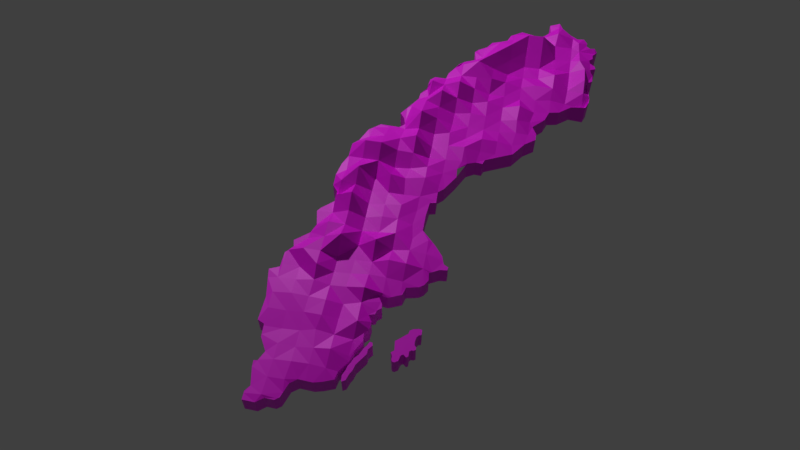 # Source: sweden.blend  (saved by Blender 2.80.43; exported with 4.5.12 LTS)
import bpy
from mathutils import Matrix  # noqa: F401  (used for matrix-valued properties, if any)

bpy.ops.wm.read_factory_settings(use_empty=True)
scene = bpy.context.scene
scene.name = 'Scene'

# ---- images (referenced by path relative to the original .blend; pixels are not part of the script)
import os
ASSET_DIR = os.environ.get("B2B_ASSET_DIR", "")  # directory of the original .blend (textures are referenced by path, not embedded)
HERE = os.path.dirname(os.path.abspath(__file__))  # packed textures are extracted next to this script under _unpacked/

def load_image(name, relpath, width, height, colorspace="sRGB"):
    """Load a texture the original file referenced (path relative to the .blend, or extracted next to this script)."""
    p = next((c for c in (os.path.join(HERE, relpath), os.path.join(ASSET_DIR, relpath)) if relpath and os.path.exists(c)), "")
    if p:
        img = bpy.data.images.load(p, check_existing=True)
        img.name = name
    else:  # same state as the original file: an image datablock whose file is absent (Cycles renders it pink)
        img = bpy.data.images.new(name, width, height)
        img.source = "FILE"
        img.filepath = "//" + (relpath or name)
    img.colorspace_settings.name = colorspace
    return img
img_colorscheme_png = load_image('colorscheme.png', 'colorscheme.png', 1024, 1024, 'sRGB')

# ---- materials (node trees are filled in below, after node groups)
mat_lowpoly = bpy.data.materials.new('lowpoly')
mat_lowpoly.use_transparent_shadow = False
mat_lowpoly.roughness = 0.25

# ---- material node trees
mat_lowpoly.use_nodes = True; mat_lowpoly.node_tree.nodes.clear()
_N = mat_lowpoly.node_tree.nodes; _L = mat_lowpoly.node_tree.links
n0 = _N.new('ShaderNodeOutputMaterial'); n0.name = 'Material Output'; n0.location = (300, 300)
n1 = _N.new('ShaderNodeBsdfPrincipled'); n1.name = 'Principled BSDF'; n1.location = (10, 300)
n1.distribution = 'GGX'
n1.subsurface_method = 'BURLEY'
n1.inputs[3].default_value = 1.45
n2 = _N.new('ShaderNodeTexImage'); n2.name = 'Image Texture'; n2.location = (-408, 231)
n2.image = img_colorscheme_png
_L.new(n1.outputs[0], n0.inputs[0])
_L.new(n2.outputs[0], n1.inputs[0])
n0.is_active_output = True

# ---- world
world_world_001 = bpy.data.worlds.new('World.001'); scene.world = world_world_001
world_world_001.use_sun_shadow = False
world_world_001.sun_shadow_jitter_overblur = 0.0

# ---- cameras
cam_camera = bpy.data.cameras.new('Camera')
cam_camera.clip_end = 100.0
cam_camera.lens = 35.0
cam_camera.sensor_width = 32.0
cam_camera.sensor_height = 18.0
cam_camera.ortho_scale = 7.314
cam_camera.dof.focus_distance = 0.0
cam_camera.dof.aperture_fstop = 128.0

# ---- lights
light_point_003 = bpy.data.lights.new('Point.003', 'POINT')
light_point_003.color = (1.0, 0.6884, 0.9552)
light_point_003.transmission_factor = 0.0
light_point_003.energy = 1730.0
light_point_003.shadow_buffer_clip_start = 0.5
light_point_003.shadow_soft_size = 0.25
light_point_003.shadow_maximum_resolution = 0.006
light_point_003.use_absolute_resolution = True

# ---- meshes
me_plane = bpy.data.meshes.new('Plane')
me_plane.from_pydata([(1.362, 1.178, -9.856e-09), (1.48, 1.274, -1.029e-08), (1.259, 1.156, -9.856e-09), (1.628, 1.265, 0.0), (1.22, 1.046, -9.856e-09), (1.103, 0.9251, -9.856e-09), (1.152, 0.8361, -9.856e-09), (1.152, 0.7577, -9.856e-09), (1.046, 0.6758, -9.856e-09), (0.9423, 0.5263, -9.856e-09), (0.6717, 0.3981, -9.856e-09), (0.6539, 0.3447, -9.856e-09), (0.5827, 0.3483, -9.856e-09), (0.5008, 0.2985, -9.856e-09), (0.4154, 0.124, -9.856e-09), (0.3193, -0.03976, -9.856e-09), (0.2659, -0.0896, -9.856e-09), (0.2694, -0.2178, -9.856e-09), (0.2089, -0.232, -9.856e-09), (0.1946, -0.3851, -9.856e-09), (0.1946, -0.5631, -9.856e-09), (0.3477, -0.7233, -9.856e-09), (0.4225, -0.8195, -9.856e-09), (0.451, -0.9049, -9.856e-09), (0.4973, -0.9298, -9.856e-09), (0.4937, -0.9654, -9.856e-09), (0.4261, -0.9725, -9.856e-09), (0.3299, -1.026, -9.856e-09), (0.3406, -1.101, -9.856e-09), (0.3086, -1.158, -9.856e-09), (0.2659, -1.19, -9.856e-09), (0.1484, -1.218, -9.856e-09), (0.127, -1.297, -9.856e-09), (0.002393, -1.353, -9.856e-09), (-0.08661, -1.339, -9.856e-09), (-0.03677, -1.421, -9.856e-09), (-0.02965, -1.467, -9.422e-09), (-0.06881, -1.499, -9.121e-09), (-0.07593, -1.539, -8.754e-09), (-0.1329, -1.556, -8.587e-09), (-0.09373, -1.621, -7.985e-09), (-0.09729, -1.699, -7.25e-09), (-0.1365, -1.742, -6.849e-09), (-0.1293, -1.82, -6.114e-09), (-0.1827, -1.92, -5.179e-09), (-0.2077, -2.033, -4.11e-09), (-0.2824, -2.147, -3.04e-09), (-0.2967, -2.226, -2.305e-09), (-0.3928, -2.265, -1.938e-09), (-0.4711, -2.286, -1.737e-09), (-0.6064, -2.279, -1.804e-09), (-0.6705, -2.329, -1.336e-09), (-0.7168, -2.468, -3.341e-11), (-0.7595, -2.5, 2.673e-10), (-0.8449, -2.496, 2.339e-10), (-0.9126, -2.55, 7.35e-10), (-1.03, -2.546, 7.016e-10), (-1.03, -2.464, -6.682e-11), (-0.9909, -2.407, -6.014e-10), (-1.027, -2.233, -2.239e-09), (-1.03, -2.172, -2.806e-09), (-0.9945, -2.169, -2.84e-09), (-0.9518, -2.073, -3.742e-09), (-1.027, -1.941, -4.978e-09), (-1.034, -1.813, -6.181e-09), (-1.101, -1.781, -6.482e-09), (-1.091, -1.539, -8.754e-09), (-1.144, -1.247, -1.149e-08), (-1.048, -1.204, -1.189e-08), (-1.044, -1.044, -1.34e-08), (-0.9767, -0.9654, -1.413e-08), (-0.9945, -0.8942, -1.48e-08), (-0.8592, -0.7803, -1.587e-08), (-0.82, -0.6913, -1.671e-08), (-0.8556, -0.524, -1.828e-08), (-0.8271, -0.4812, -1.868e-08), (-0.7061, -0.3744, -1.968e-08), (-0.699, -0.3139, -2.025e-08), (-0.7702, -0.1893, -2.142e-08), (-0.7737, -0.054, -2.142e-08), (-0.7453, 0.09197, -2.142e-08), (-0.699, 0.1988, -2.142e-08), (-0.6954, 0.3661, -2.142e-08), (-0.6349, 0.4266, -2.142e-08), (-0.5672, 0.5833, -2.142e-08), (-0.4569, 0.6758, -2.142e-08), (-0.2611, 0.6723, -2.142e-08), (-0.2077, 0.7257, -2.142e-08), (-0.2326, 0.8005, -2.142e-08), (-0.2824, 0.8645, -2.142e-08), (-0.2112, 0.9713, -2.142e-08), (-0.1293, 1.1, -2.142e-08), (-0.1222, 1.178, -2.142e-08), (-0.06169, 1.256, -2.142e-08), (-0.04745, 1.388, -2.142e-08), (-0.004728, 1.445, -2.142e-08), (0.1128, 1.445, -2.142e-08), (0.1306, 1.527, -2.142e-08), (0.2267, 1.648, -2.142e-08), (0.273, 1.726, -2.142e-08), (0.394, 1.783, -2.142e-08), (0.3693, 1.902, -2.161e-08), (0.4064, 1.944, -2.132e-08), (0.4954, 2.003, -2.062e-08), (0.5424, 2.077, -2.025e-08), (0.6981, 2.127, -1.902e-08), (0.7377, 2.231, -1.87e-08), (0.8564, 2.312, -1.777e-08), (1.064, 2.265, -1.613e-08), (1.128, 2.315, -1.562e-08), (1.173, 2.372, -1.527e-08), (1.158, 2.473, -1.539e-08), (1.262, 2.488, -1.457e-08), (1.301, 2.414, -1.426e-08), (1.4, 2.32, -1.348e-08), (1.477, 2.273, -1.287e-08), (1.549, 2.283, -1.231e-08), (1.591, 2.226, -1.198e-08), (1.581, 2.181, -1.205e-08), (1.625, 2.151, -1.17e-08), (1.675, 2.161, -1.131e-08), (1.704, 2.124, -1.108e-08), (1.657, 2.048, 0.03475), (1.66, 1.996, -1.143e-08), (1.625, 1.964, -1.17e-08), (1.635, 1.919, -1.162e-08), (1.687, 1.884, -1.121e-08), (1.699, 1.847, -1.112e-08), (1.645, 1.825, -1.155e-08), (1.643, 1.783, -1.157e-08), (1.675, 1.739, -1.131e-08), (1.675, 1.657, -1.131e-08), (1.623, 1.62, 0.03475), (1.623, 1.556, 0.03475), (1.64, 1.504, 0.03475), (1.66, 1.4, -1.143e-08), (1.657, 1.341, -1.145e-08), (-0.03677, -1.848, -4.11e-09), (-0.07237, -1.941, -4.11e-09), (-0.06881, -1.816, -4.11e-09), (-0.08661, -1.855, -4.11e-09), (-0.04389, -1.82, -4.11e-09), (-0.06881, -1.891, -4.11e-09), (-0.1614, -2.112, -2.305e-09), (-0.1471, -2.055, -3.04e-09), (-0.1115, -1.888, -4.11e-09), (-0.1222, -1.916, -4.11e-09), (-0.14, -1.955, -4.11e-09), (-0.1756, -1.998, -4.11e-09), (-0.1934, -2.044, -4.11e-09), (-0.2112, -2.073, -4.11e-09), (-0.2219, -2.119, -4.11e-09), (-0.2433, -2.172, -4.11e-09), (-0.2397, -2.219, -4.11e-09), (-0.2326, -2.233, -4.11e-09), (-0.2005, -2.212, -4.11e-09), (-0.1899, -2.176, -4.11e-09), (-0.1792, -2.144, -4.11e-09), (0.3684, -1.665, -4.11e-09), (0.3364, -1.612, -4.11e-09), (0.3665, -1.616, -4.11e-09), (0.3616, -1.673, -4.11e-09), (0.3461, -1.675, -4.11e-09), (0.3289, -1.701, -4.11e-09), (0.3221, -1.747, -4.11e-09), (0.3255, -1.78, -4.11e-09), (0.341, -1.793, -4.11e-09), (0.3444, -1.819, -4.11e-09), (0.3272, -1.833, -4.11e-09), (0.3049, -1.833, -4.11e-09), (0.2894, -1.848, -4.11e-09), (0.2912, -1.888, -4.11e-09), (0.286, -1.902, -4.11e-09), (0.2706, -1.908, -4.11e-09), (0.2448, -1.886, -4.11e-09), (0.2294, -1.893, -4.11e-09), (0.2208, -1.907, -4.11e-09), (0.2105, -1.953, -4.11e-09), (0.1796, -1.974, -4.11e-09), (0.159, -1.97, -4.11e-09), (0.1487, -1.951, -4.11e-09), (0.1487, -1.915, -4.11e-09), (0.1315, -1.884, -4.11e-09), (0.159, -1.859, -4.11e-09), (0.1538, -1.816, -4.11e-09), (0.1469, -1.768, -4.11e-09), (0.1864, -1.735, -4.11e-09), (0.2191, -1.704, -4.11e-09), (0.2517, -1.677, -4.11e-09), (0.2585, -1.642, -4.11e-09), (0.2894, -1.623, -4.11e-09), (0.3169, -1.617, -4.11e-09), (1.362, 1.178, 0.2), (1.48, 1.274, 0.1992), (1.259, 1.156, 0.2), (1.628, 1.265, 0.2348), (1.22, 1.046, 0.2), (1.103, 0.9251, 0.2), (1.152, 0.8361, 0.2), (1.152, 0.7577, 0.2), (1.046, 0.6758, 0.2), (0.9423, 0.5263, 0.2), (0.6717, 0.3981, 0.2), (0.6539, 0.3447, 0.2), (0.5827, 0.3483, 0.2), (0.5008, 0.2985, 0.2), (0.4154, 0.124, 0.2), (0.3193, -0.03976, 0.2), (0.2659, -0.0896, 0.2), (0.2694, -0.2178, 0.2), (0.2089, -0.232, 0.2), (0.1946, -0.3851, 0.2), (0.1946, -0.5631, 0.2), (0.3477, -0.7233, 0.2), (0.4225, -0.8195, 0.2), (0.451, -0.9049, 0.2), (0.4973, -0.9298, 0.2), (0.4937, -0.9654, 0.2), (0.4261, -0.9725, 0.2), (0.3299, -1.026, 0.2), (0.3406, -1.101, 0.2), (0.3086, -1.158, 0.2), (0.2659, -1.19, 0.2), (0.1484, -1.218, 0.2), (0.127, -1.297, 0.2), (0.002393, -1.353, 0.2), (-0.08661, -1.339, 0.2), (-0.03677, -1.421, 0.2), (-0.02965, -1.467, 0.2), (-0.06881, -1.499, 0.2), (-0.07593, -1.539, 0.2), (-0.1329, -1.556, 0.2), (-0.09373, -1.621, 0.2), (-0.09729, -1.699, 0.2), (-0.1365, -1.742, 0.2), (-0.1293, -1.82, 0.2), (-0.1827, -1.92, 0.2), (-0.2077, -2.033, 0.2), (-0.2824, -2.147, 0.2), (-0.2967, -2.226, 0.2), (-0.3928, -2.265, 0.2), (-0.6705, -2.329, 0.2), (-0.7168, -2.468, 0.2), (-0.7595, -2.5, 0.2), (-0.8449, -2.496, 0.2), (-0.9126, -2.55, 0.2), (-1.03, -2.546, 0.2), (-1.03, -2.464, 0.2), (-0.9909, -2.407, 0.2), (-1.027, -2.233, 0.2), (-1.03, -2.172, 0.2), (-0.9945, -2.169, 0.2), (-0.9518, -2.073, 0.2), (-1.027, -1.941, 0.2), (-1.034, -1.813, 0.2), (-1.101, -1.781, 0.2), (-1.091, -1.539, 0.2), (-1.144, -1.247, 0.2), (-1.048, -1.204, 0.2), (-1.044, -1.044, 0.2), (-0.9767, -0.9654, 0.2), (-0.9945, -0.8942, 0.2), (-0.8592, -0.7803, 0.2), (-0.82, -0.6913, 0.2099), (-0.8556, -0.524, 0.2), (-0.8271, -0.4812, 0.2), (-0.7061, -0.3744, 0.2), (-0.699, -0.3139, 0.2779), (-0.7702, -0.1893, 0.2), (-0.7737, -0.054, 0.2), (-0.7453, 0.09197, 0.2), (-0.699, 0.1988, 0.2), (-0.6954, 0.3661, 0.2), (-0.6349, 0.4266, 0.2), (-0.5672, 0.5833, 0.2), (-0.4569, 0.6758, 0.2), (-0.2611, 0.6723, 0.2), (-0.2077, 0.7257, 0.2), (-0.2326, 0.8005, 0.2), (-0.2824, 0.8645, 0.2), (-0.2112, 0.9713, 0.2), (-0.1293, 1.1, 0.2), (-0.1222, 1.178, 0.2), (-0.06169, 1.256, 0.2144), (-0.04745, 1.388, 0.2099), (-0.004728, 1.445, 0.2), (0.1128, 1.445, 0.2), (0.1306, 1.527, 0.2), (0.2267, 1.648, 0.236), (0.273, 1.726, 0.2025), (0.394, 1.783, 0.2), (0.3693, 1.902, 0.2), (0.4064, 1.944, 0.2), (0.4954, 2.003, 0.2), (0.5424, 2.077, 0.2048), (0.6981, 2.127, 0.2), (0.7377, 2.231, 0.2), (0.8564, 2.312, 0.2), (1.064, 2.265, 0.2), (1.128, 2.315, 0.2), (1.173, 2.372, 0.2), (1.158, 2.473, 0.2), (1.262, 2.488, 0.2348), (1.301, 2.414, 0.2348), (1.4, 2.32, 0.2348), (1.477, 2.273, 0.2348), (1.549, 2.283, 0.2348), (1.589, 2.223, 0.2346), (1.581, 2.181, 0.2356), (1.625, 2.151, 0.2348), (1.675, 2.161, 0.2348), (1.704, 2.124, 0.2144), (1.657, 2.048, 0.2351), (1.66, 1.996, 0.2366), (1.625, 1.964, 0.2383), (1.635, 1.919, 0.2391), (1.687, 1.884, 0.2368), (1.699, 1.847, 0.2356), (1.645, 1.825, 0.2348), (1.65, 1.776, 0.2439), (1.674, 1.741, 0.2375), (1.675, 1.657, 0.2348), (1.623, 1.62, 0.2348), (1.623, 1.556, 0.2348), (1.64, 1.504, 0.2348), (1.66, 1.4, 0.2348), (1.657, 1.341, 0.2348), (-0.03677, -1.848, 0.2), (-0.07237, -1.941, 0.2), (-0.06881, -1.816, 0.2), (-0.08661, -1.855, 0.2), (-0.04389, -1.82, 0.2), (-0.06881, -1.891, 0.2), (-0.1614, -2.112, 0.2), (-0.1471, -2.055, 0.2), (-0.1115, -1.888, 0.2), (-0.1222, -1.916, 0.2), (-0.14, -1.955, 0.2), (-0.1756, -1.998, 0.2), (-0.1934, -2.044, 0.2), (-0.2112, -2.073, 0.2), (-0.2219, -2.119, 0.2), (-0.2433, -2.172, 0.2), (-0.2397, -2.219, 0.2), (-0.2326, -2.233, 0.2), (-0.2005, -2.212, 0.2), (-0.1899, -2.176, 0.2), (-0.1792, -2.144, 0.2), (0.3684, -1.665, 0.2), (0.3364, -1.612, 0.2), (0.3665, -1.616, 0.2), (0.3616, -1.673, 0.2), (0.3461, -1.675, 0.2), (0.3289, -1.701, 0.2), (0.3221, -1.747, 0.2), (0.3255, -1.78, 0.2), (0.341, -1.793, 0.2), (0.3444, -1.819, 0.2), (0.3272, -1.833, 0.2), (0.3049, -1.833, 0.2), (0.2894, -1.848, 0.2), (0.2912, -1.888, 0.2), (0.286, -1.902, 0.2), (0.2706, -1.908, 0.2), (0.2448, -1.886, 0.2), (0.2294, -1.893, 0.2), (0.2208, -1.907, 0.2), (0.2105, -1.953, 0.2), (0.1796, -1.974, 0.2), (0.159, -1.97, 0.2), (0.1487, -1.951, 0.2), (0.1487, -1.915, 0.2), (0.1315, -1.884, 0.2), (0.159, -1.859, 0.2), (0.1538, -1.816, 0.2), (0.1469, -1.768, 0.2), (0.1864, -1.735, 0.2), (0.2191, -1.704, 0.2), (0.2517, -1.677, 0.2), (0.2585, -1.642, 0.2), (0.2894, -1.623, 0.2), (0.3169, -1.617, 0.2), (0.2652, -0.01447, 0.2083), (0.2802, 1.277, 0.3639), (-1.034, -1.326, 0.212), (1.588, 1.277, 0.1992), (0.2679, -0.6765, 0.2132), (0.2705, 0.6601, 0.2365), (-0.3738, -0.03101, 0.2039), (-0.3909, -1.32, 0.2243), (1.519, 1.904, 0.2746), (0.9342, 1.277, 0.2066), (0.9191, 0.6347, 0.2022), (0.9342, 1.931, 0.2844), (-0.3557, 0.6449, 0.21), (-0.3861, -1.972, 0.2565), (-0.3743, -0.6813, 0.2067), (0.281, 0.9556, 0.2082), (0.2802, -1.666, 0.1992), (-0.6776, 0.009898, 0.2152), (-1.041, -1.652, 0.2138), (-0.695, -1.305, 0.2357), (0.6059, 1.287, 0.2154), (0.2802, 1.604, 0.2859), (0.27, -0.9969, 0.2176), (0.2791, 0.3181, 0.2185), (-0.07683, -0.0006104, 0.2333), (-0.0473, -1.321, 0.213), (-0.01209, 1.298, 0.299), (1.588, 1.604, 0.2962), (1.254, 1.312, 0.2209), (0.9342, 0.95, 0.246), (0.6072, 0.623, 0.2531), (0.9342, 2.258, 0.1993), (0.9342, 1.604, 0.2008), (0.6298, 1.988, 0.3059), (1.256, 1.937, 0.2123), (-0.3738, 0.296, 0.3746), (-0.04682, 0.623, 0.2818), (-0.3868, -1.644, 0.2109), (-0.7013, -1.989, 0.21), (-0.3756, -0.3543, 0.2073), (-0.3738, -1.012, 0.2065), (-0.7009, -0.685, 0.2901), (-0.05018, -0.6784, 0.2567), (-0.05455, -0.9923, 0.2685), (-0.7009, -1.012, 0.2772), (-0.7009, -0.358, 0.2818), (-0.7162, -2.306, 0.2143), (-0.7082, -1.644, 0.226), (-0.04683, 0.296, 0.2786), (1.265, 1.63, 0.2838), (0.6072, 1.604, 0.2844), (0.6067, 0.9668, 0.221), (1.255, 2.264, 0.2919), (-0.0311, 0.9966, 0.3059), (-0.0552, -0.3324, 0.2406), (0.2802, 1.114, 0.2773), (-1.041, -1.488, 0.2157), (-0.8637, -1.325, 0.216), (0.4437, 1.277, 0.2818), (0.2733, -0.834, 0.2194), (0.2808, 0.4909, 0.2264), (-0.2178, -0.02482, 0.2992), (-0.2152, -1.328, 0.2826), (1.581, 1.783, 0.2792), (1.096, 1.289, 0.2111), (0.9422, 1.134, 0.2677), (0.4413, 0.6314, 0.2114), (0.9342, 1.768, 0.2034), (0.4757, 1.962, 0.2146), (1.098, 1.931, 0.2879), (-0.3738, 0.4595, 0.2925), (-0.1954, 0.6478, 0.2091), (-0.3783, -1.495, 0.2081), (-0.3894, -2.142, 0.2191), (-0.8621, -1.982, 0.2102), (-0.2206, -1.989, 0.2059), (-0.3739, -0.1945, 0.2065), (-0.3738, -0.8485, 0.2007), (-0.2123, -0.6692, 0.2132), (0.2778, 0.795, 0.2134), (0.2802, -1.83, 0.1992), (-0.5373, -0.03101, 0.3639), (-1.028, -1.83, 0.1992), (-0.5402, -1.326, 0.2153), (1.506, 2.067, 0.246), (0.7667, 1.285, 0.2171), (0.2802, 1.441, 0.2786), (0.2802, -1.176, 0.1994), (0.2787, 0.1454, 0.2106), (0.1197, 0.02926, 0.2512), (-1.033, -1.171, 0.2044), (-1.028, -2.484, 0.1992), (0.1167, 1.277, 0.2771), (1.588, 1.441, 0.2602), (1.411, 1.301, 0.2042), (0.9424, 0.8028, 0.2139), (0.768, 0.6453, 0.2234), (0.9342, 2.095, 0.3685), (0.9303, 1.448, 0.2108), (0.7707, 1.931, 0.3652), (1.426, 1.936, 0.2143), (-0.3738, 0.1325, 0.2844), (0.1143, 0.6314, 0.2133), (-0.3898, -1.814, 0.2192), (-0.5394, -1.976, 0.2251), (-0.3739, -0.5214, 0.2059), (-0.3787, -1.17, 0.2156), (-0.5373, -0.685, 0.2844), (0.116, -0.6802, 0.2107), (-0.04742, -0.8437, 0.2107), (-0.04931, -1.155, 0.2186), (-0.211, -1.007, 0.2085), (0.1101, -0.9999, 0.2643), (-0.7009, -0.8485, 0.2773), (-0.6995, -1.167, 0.2943), (-0.8644, -1.012, 0.2771), (-0.5373, -1.012, 0.2039), (-0.6861, -0.1767, 0.2851), (-0.7009, -0.5215, 0.2058), (-0.5373, -0.358, 0.371), (-0.6999, -2.135, 0.2225), (-0.8694, -2.308, 0.2106), (-0.7016, -1.481, 0.2286), (-0.7026, -1.825, 0.2084), (-0.8669, -1.654, 0.2143), (-0.5391, -1.661, 0.2551), (-0.04682, 0.4595, 0.3639), (-0.05497, 0.145, 0.2111), (-0.2103, 0.296, 0.2844), (0.1151, 0.3096, 0.2111), (-0.6861, 0.1503, 0.2072), (-0.5373, 0.296, 0.371), (1.261, 1.778, 0.2153), (1.262, 1.446, 0.263), (1.099, 1.61, 0.2115), (1.425, 1.614, 0.215), (0.6072, 1.768, 0.3652), (0.6049, 1.445, 0.2921), (0.4437, 1.604, 0.3685), (0.7668, 1.612, 0.2104), (0.6072, 2.095, 0.2066), (0.6094, 0.482, 0.2199), (0.4454, 0.3222, 0.2217), (0.6022, 1.155, 0.2405), (0.6072, 0.7866, 0.2101), (0.4469, 0.975, 0.2251), (0.7707, 0.9502, 0.204), (1.071, 0.9803, 0.2059), (1.261, 2.422, 0.234), (1.239, 2.122, 0.23), (1.098, 2.258, 0.2004), (1.426, 2.263, 0.2396), (-0.03218, 1.145, 0.2109), (-0.04682, 0.7865, 0.371), (-0.1824, 0.97, 0.2107), (0.1167, 0.95, 0.2844), (-0.04682, -1.83, 0.1992), (-0.2104, -1.666, 0.2676), (-0.05427, -0.1881, 0.2127), (-0.06176, -0.4963, 0.2328), (-0.2177, -0.3424, 0.2208), (0.1013, -0.349, 0.2018), (0.08752, -0.5189, 0.2047), (-0.2139, -0.4963, 0.2327), (-0.2122, -0.1907, 0.2135), (-0.2141, -1.826, 0.203), (-0.2202, -1.453, 0.2196), (0.1167, 0.7865, 0.2879), (-0.2103, 0.7865, 0.2002), (1.424, 2.12, 0.2286), (1.094, 2.098, 0.3742), (1.069, 0.805, 0.204), (1.1, 1.125, 0.2013), (0.7707, 0.7865, 0.2065), (0.4445, 0.7923, 0.2113), (0.4433, 1.129, 0.213), (0.4476, 0.4788, 0.2624), (0.7707, 2.095, 0.2773), (0.7541, 1.472, 0.2356), (0.4437, 1.441, 0.2844), (0.4704, 1.814, 0.2175), (1.422, 1.478, 0.2219), (1.077, 1.479, 0.2393), (1.098, 1.769, 0.2069), (-0.5373, 0.1325, 0.2818), (0.1157, 0.1776, 0.2384), (-0.2104, 0.1326, 0.2035), (-0.2103, 0.4595, 0.2818), (-0.563, -1.796, 0.2253), (-0.8644, -1.83, 0.1994), (-0.8673, -1.476, 0.2295), (-0.8755, -2.474, 0.2096), (-0.8592, -2.14, 0.2134), (-0.2103, -2.157, 0.1992), (-0.5373, -0.5215, 0.2879), (-0.5373, -1.177, 0.2056), (-0.8643, -1.175, 0.1995), (-0.8644, -0.8485, 0.1992), (0.1069, -1.165, 0.2105), (-0.213, -1.154, 0.2256), (-0.2105, -0.824, 0.3227), (0.1167, 1.441, 0.1992), (0.113, -0.8276, 0.2285), (-0.5373, -0.8485, 0.3652), (-0.5373, -0.1945, 0.2786), (-0.5425, -2.129, 0.2195), (-0.5374, -1.502, 0.2534), (0.1176, 0.4642, 0.2042), (-0.5402, 0.4826, 0.2089), (1.425, 1.769, 0.2075), (0.7707, 1.768, 0.2773), (0.7649, 0.4889, 0.2047), (0.7695, 1.123, 0.2151), (0.1167, 1.114, 0.3652), (0.1008, -0.1799, 0.2096), (-0.1792, -2.144, 0.1992), (-0.1614, -2.112, 0.1992), (-0.1471, -2.055, 0.1992), (-0.1756, -1.998, 0.1992), (-0.1834, -2.157, 0.1992), (-0.1899, -2.176, 0.1992), (-0.2005, -2.212, 0.1992), (-0.2077, -2.033, 0.1998), (-0.2103, -2.038, 0.1997), (-0.2824, -2.147, 0.2006), (-0.2112, -2.073, 0.1992), (-0.2103, -2.218, 0.1992), (-0.2326, -2.233, 0.1992), (-0.1934, -2.044, 0.1992), (-0.2103, -2.071, 0.1992), (-0.2397, -2.219, 0.1992), (-0.2219, -2.119, 0.1992), (-0.237, -2.157, 0.1992), (-0.2433, -2.172, 0.1992), (-0.2841, -2.157, 0.2008), (-0.2967, -2.226, 0.2005), (-0.3738, -2.257, 0.2005), (-0.4711, -2.286, 0.2), (-0.5373, -2.283, 0.2018), (-0.6064, -2.279, 0.1999), (-0.6591, -2.32, 0.1992), (-0.6705, -2.329, 0.1992), (-0.7009, -2.42, 0.1992), (-0.7168, -2.468, 0.1992), (-0.7378, -2.484, 0.1992), (-0.7595, -2.5, 0.1992), (-0.8449, -2.496, 0.1992), (-0.9518, -2.073, 0.1992), (-0.989, -2.156, 0.1995), (-0.9945, -2.169, 0.1992), (-1.03, -2.464, 0.1992), (-0.9909, -2.407, 0.1992), (-1.028, -2.461, 0.1992), (-0.8644, -2.512, 0.1992), (-0.9126, -2.55, 0.1992), (-1.028, -2.546, 0.1992), (-1.03, -2.546, 0.1992), (-1.028, -2.172, 0.1992), (-1.03, -2.172, 0.1992), (-1.027, -2.233, 0.1992), (-1.028, -2.21, 0.1992), (-1.009, -2.32, 0.1992), (-1.03, -2.484, 0.1992), (0.2802, -1.904, 0.1992), (0.2706, -1.908, 0.1992), (0.286, -1.902, 0.1992), (0.2912, -1.888, 0.1992), (0.2894, -1.848, 0.1992), (0.2294, -1.893, 0.1992), (0.2208, -1.907, 0.1992), (0.2448, -1.886, 0.1992), (0.2105, -1.953, 0.1992), (0.1796, -1.974, 0.1992), (0.1315, -1.884, 0.1992), (0.159, -1.97, 0.1992), (0.159, -1.859, 0.1992), (0.1487, -1.951, 0.1992), (0.1487, -1.915, 0.1992), (-0.03677, -1.848, 0.1992), (-0.04682, -1.862, 0.1992), (-0.06881, -1.891, 0.1992), (-0.1066, -1.993, 0.1992), (-0.07237, -1.941, 0.1992), (-0.1222, -1.916, 0.1992), (-0.14, -1.955, 0.1992), (-0.1115, -1.888, 0.1992), (-0.08661, -1.855, 0.1992), (-0.1716, -1.993, 0.1992), (-0.1827, -1.92, 0.1992), (-0.1988, -1.993, 0.2004), (-1.027, -1.941, 0.1992), (-0.9969, -1.993, 0.1992), (0.3289, -1.701, 0.1992), (0.3461, -1.675, 0.1992), (0.3616, -1.673, 0.1992), (0.3684, -1.665, 0.1992), (0.3673, -1.666, 0.1992), (0.3444, -1.819, 0.1992), (0.341, -1.793, 0.1992), (0.3255, -1.78, 0.1992), (0.3314, -1.83, 0.1992), (0.3272, -1.833, 0.1992), (0.3221, -1.747, 0.1992), (0.3049, -1.833, 0.1992), (0.2517, -1.677, 0.1992), (0.2585, -1.642, 0.1992), (0.2538, -1.666, 0.1992), (0.2191, -1.704, 0.1992), (0.1864, -1.735, 0.1992), (0.1469, -1.768, 0.1992), (0.1538, -1.816, 0.1992), (0.1555, -1.83, 0.1992), (-0.06881, -1.816, 0.1992), (-0.07484, -1.83, 0.1992), (-0.04389, -1.82, 0.1992), (-0.09729, -1.699, 0.1992), (-0.04146, -1.83, 0.1992), (-0.1365, -1.742, 0.1992), (-0.04682, -1.819, 0.1992), (-0.1345, -1.83, 0.1992), (-0.1293, -1.82, 0.1992), (-1.028, -1.917, 0.1992), (-1.034, -1.813, 0.1992), (-1.033, -1.83, 0.1992), (-1.101, -1.781, 0.1992), (0.4437, -0.9707, 0.1993), (0.4261, -0.9725, 0.1995), (0.4973, -0.9298, 0.1992), (0.451, -0.9049, 0.1996), (0.4937, -0.9654, 0.1992), (0.3549, -1.012, 0.2013), (0.3299, -1.026, 0.2005), (0.3665, -1.616, 0.1992), (0.3364, -1.612, 0.1992), (0.3406, -1.101, 0.1993), (0.3086, -1.158, 0.1992), (0.3169, -1.617, 0.1992), (0.2847, -1.176, 0.1993), (0.2802, -1.179, 0.1994), (0.2659, -1.19, 0.1992), (0.2894, -1.623, 0.1992), (0.2802, -1.629, 0.1992), (0.1484, -1.218, 0.1992), (0.127, -1.297, 0.1992), (0.1167, -1.301, 0.1992), (0.03394, -1.339, 0.1992), (0.002393, -1.353, 0.1992), (-0.04682, -1.346, 0.1993), (-0.08661, -1.339, 0.1992), (-0.02965, -1.467, 0.1992), (-0.03677, -1.421, 0.1992), (-0.04682, -1.405, 0.1992), (-0.04682, -1.481, 0.1992), (-0.06881, -1.499, 0.1992), (-0.06938, -1.503, 0.1992), (-0.07593, -1.539, 0.1992), (-0.1329, -1.556, 0.1992), (-0.09581, -1.666, 0.1992), (-0.09373, -1.621, 0.1992), (-1.044, -1.044, 0.1992), (-0.9767, -0.9654, 0.1992), (-1.017, -1.012, 0.1992), (-1.028, -1.025, 0.1992), (-0.9945, -0.8942, 0.1992), (-1.047, -1.176, 0.1992), (-1.048, -1.204, 0.1992), (-1.144, -1.247, 0.1992), (-1.127, -1.339, 0.1992), (-1.097, -1.503, 0.1994), (-1.091, -1.539, 0.1992), (-1.096, -1.666, 0.1992), (1.152, 0.7577, 0.1992), (1.009, 0.623, 0.1992), (0.9423, 0.5263, 0.1992), (1.046, 0.6758, 0.1992), (0.9342, 0.5225, 0.1992), (0.8013, 0.4595, 0.1992), (0.7707, 0.445, 0.1993), (0.6705, 0.398, 0.1996), (0.6504, 0.3486, 0.1996), (0.5005, 0.31, 0.2114), (0.5871, 0.3477, 0.2027), (0.4124, 0.2275, 0.2094), (0.4195, 0.1325, 0.1992), (0.4154, 0.124, 0.1992), (0.3477, -0.7233, 0.201), (0.4322, -0.8485, 0.201), (0.4437, -0.883, 0.2001), (0.4225, -0.8195, 0.2002), (0.3247, -0.02989, 0.2002), (0.3197, -0.03824, 0.2005), (0.2805, -0.07519, 0.2001), (0.2659, -0.08958, 0.1992), (0.2688, -0.1945, 0.1992), (0.2694, -0.2178, 0.1992), (0.3111, -0.685, 0.2028), (0.2802, -0.6526, 0.2027), (0.1946, -0.5631, 0.1995), (-0.2611, 0.6723, 0.1992), (0.2089, -0.232, 0.1992), (0.1972, -0.358, 0.1992), (0.1946, -0.3851, 0.1992), (0.1946, -0.5215, 0.1993), (-0.2077, 0.7257, 0.1993), (-0.2103, 0.723, 0.1993), (-0.3738, 0.6743, 0.1994), (-0.4569, 0.6758, 0.1992), (-0.5672, 0.5833, 0.1997), (-0.5199, 0.623, 0.1992), (-0.5373, 0.6084, 0.1994), (-0.6349, 0.4266, 0.1998), (-0.6207, 0.4595, 0.2007), (-0.6954, 0.3661, 0.1993), (-0.6969, 0.296, 0.2003), (-0.699, 0.1988, 0.1992), (-0.7453, 0.09197, 0.1992), (-0.7009, 0.1944, 0.1992), (-0.7277, 0.1325, 0.1992), (-0.699, -0.3139, 0.2006), (-0.7702, -0.1893, 0.1992), (-0.7672, -0.1945, 0.1992), (-0.7009, -0.3106, 0.2005), (-0.7061, -0.3744, 0.2007), (-0.7693, -0.03101, 0.1992), (-0.7737, -0.054, 0.1992), (-0.7009, -0.3299, 0.201), (-0.7042, -0.358, 0.2012), (-0.8271, -0.4812, 0.1995), (-0.82, -0.6913, 0.2079), (-0.854, -0.5215, 0.2005), (-0.8556, -0.524, 0.2004), (-0.8214, -0.685, 0.2022), (-0.8592, -0.7803, 0.1992), (-0.8644, -0.7846, 0.1992), (-0.9402, -0.8485, 0.1992), (1.64, 1.504, 0.1992), (1.652, 1.441, 0.234), (1.66, 1.4, 0.234), (1.657, 1.341, 0.1992), (1.632, 1.277, 0.234), (1.628, 1.265, 0.1992), (1.623, 1.604, 0.2346), (1.623, 1.556, 0.1993), (1.425, 1.229, 0.1992), (1.362, 1.178, 0.1992), (1.261, 1.158, 0.1998), (1.259, 1.157, 0.1997), (1.244, 1.114, 0.1992), (1.22, 1.046, 0.1992), (1.127, 0.95, 0.1992), (1.103, 0.9251, 0.1992), (0.394, 1.783, 0.1992), (0.273, 1.726, 0.2013), (0.3611, 1.768, 0.1992), (0.2802, 1.73, 0.2003), (1.152, 0.8361, 0.1992), (1.152, 0.7865, 0.1992), (1.098, 0.7159, 0.1992), (0.2267, 1.648, 0.2085), (0.192, 1.604, 0.2193), (0.1306, 1.527, 0.1992), (0.1167, 1.463, 0.1992), (0.1128, 1.445, 0.1992), (-0.004728, 1.445, 0.1992), (-0.007955, 1.441, 0.1992), (-0.04682, 1.389, 0.2124), (-0.04745, 1.388, 0.2191), (-0.05943, 1.277, 0.2368), (-0.06169, 1.256, 0.2049), (-0.1222, 1.178, 0.1992), (-0.1293, 1.1, 0.1992), (-0.1281, 1.114, 0.1992), (-0.2103, 0.9727, 0.1992), (-0.2112, 0.9713, 0.1992), (-0.2254, 0.95, 0.1992), (-0.2824, 0.8645, 0.1992), (-0.2326, 0.8005, 0.1996), (-0.2279, 0.7865, 0.1999), (-0.2103, 0.7337, 0.1994), (1.686, 2.095, 0.215), (1.492, 2.189, 0.258), (1.591, 2.226, 0.1998), (1.4, 2.32, 0.1993), (1.128, 2.315, 0.1992), (1.173, 2.372, 0.1992), (1.098, 2.291, 0.1996), (1.064, 2.265, 0.1992), (0.9342, 2.295, 0.1992), (0.8564, 2.312, 0.1992), (0.7777, 2.258, 0.1992), (0.7707, 2.253, 0.1992), (0.7377, 2.231, 0.1992), (0.6981, 2.127, 0.1992), (0.5424, 2.077, 0.2003), (0.6072, 2.098, 0.2089), (0.5968, 2.095, 0.2052), (0.4954, 2.003, 0.1992), (0.4437, 1.969, 0.1992), (0.4064, 1.944, 0.1992), (0.3693, 1.902, 0.1992), (0.3952, 1.931, 0.1992), (1.158, 2.473, 0.1992), (1.165, 2.422, 0.1992)], [(864, 304), (863, 307)], [(141, 137, 142, 138, 144, 143, 157, 156, 155, 154, 153, 152, 151, 150, 149, 148, 147, 146, 145, 140, 139), (160, 158, 161, 162, 163, 164, 165, 166, 167, 168, 169, 170, 171, 172, 173, 174, 175, 176, 177, 178, 179, 180, 181, 182, 183, 184, 185, 186, 187, 188, 189, 190, 191, 159), (153, 343, 342, 152), (50, 621, 241, 51), (154, 344, 343, 153), (51, 241, 242, 52), (155, 345, 344, 154), (52, 242, 243, 53), (156, 346, 345, 155), (53, 243, 244, 54), (157, 347, 346, 156), (143, 333, 347, 157), (159, 349, 350, 160), (55, 245, 246, 56), (160, 350, 348, 158), (56, 246, 247, 57), (158, 348, 351, 161), (57, 247, 248, 58), (161, 351, 352, 162), (58, 248, 249, 59), (162, 352, 353, 163), (59, 249, 250, 60), (163, 353, 354, 164), (60, 250, 251, 61), (164, 354, 355, 165), (61, 251, 252, 62), (165, 355, 356, 166), (62, 252, 253, 63), (166, 356, 357, 167), (63, 253, 254, 64), (167, 357, 358, 168), (64, 254, 255, 65), (168, 358, 359, 169), (65, 255, 256, 66), (169, 359, 360, 170), (66, 256, 257, 67), (170, 360, 361, 171), (67, 257, 258, 68), (171, 361, 362, 172), (68, 258, 259, 69), (172, 362, 363, 173), (69, 259, 260, 70), (173, 363, 364, 174), (70, 260, 261, 71), (174, 364, 365, 175), (71, 261, 262, 72), (175, 365, 366, 176), (72, 262, 263, 73), (176, 366, 367, 177), (73, 263, 264, 74), (177, 367, 368, 178), (74, 264, 265, 75), (178, 368, 369, 179), (75, 265, 266, 76), (179, 369, 370, 180), (76, 266, 267, 77), (180, 370, 371, 181), (77, 267, 268, 78), (181, 371, 372, 182), (78, 268, 269, 79), (182, 372, 373, 183), (79, 269, 270, 80), (183, 373, 374, 184), (80, 270, 271, 81), (184, 374, 375, 185), (81, 271, 272, 82), (185, 375, 376, 186), (82, 272, 273, 83), (186, 376, 377, 187), (83, 273, 274, 84), (187, 377, 378, 188), (84, 274, 275, 85), (188, 378, 379, 189), (85, 275, 276, 86), (189, 379, 380, 190), (86, 276, 277, 87), (190, 380, 381, 191), (87, 277, 278, 88), (191, 381, 349, 159), (88, 278, 279, 89), (89, 279, 280, 90), (90, 280, 281, 91), (91, 281, 282, 92), (92, 282, 283, 93), (93, 283, 284, 94), (94, 284, 285, 95), (95, 285, 286, 96), (96, 286, 287, 97), (97, 287, 288, 98), (98, 288, 289, 99), (99, 289, 290, 100), (100, 290, 291, 101), (101, 291, 292, 102), (102, 292, 293, 103), (103, 293, 294, 104), (2, 194, 196, 4), (104, 294, 295, 105), (1, 193, 192, 0), (105, 295, 296, 106), (3, 195, 193, 1), (106, 296, 297, 107), (0, 192, 194, 2), (107, 297, 298, 108), (4, 196, 197, 5), (108, 298, 299, 109), (5, 197, 198, 6), (109, 299, 300, 110), (6, 198, 199, 7), (110, 300, 301, 111), (7, 199, 200, 8), (111, 301, 302, 112), (8, 200, 201, 9), (112, 302, 303, 113), (9, 201, 202, 10), (113, 303, 304, 114), (10, 202, 203, 11), (114, 304, 305, 115), (11, 203, 204, 12), (115, 305, 306, 116), (12, 204, 205, 13), (306, 117, 116), (13, 205, 206, 14), (307, 118, 117), (14, 206, 207, 15), (118, 308, 309, 119), (15, 207, 208, 16), (119, 309, 310, 120), (16, 208, 209, 17), (120, 310, 311, 121), (17, 209, 210, 18), (121, 311, 312, 122), (18, 210, 211, 19), (122, 312, 313, 123), (19, 211, 212, 20), (123, 313, 314, 124), (20, 212, 213, 21), (124, 314, 315, 125), (21, 213, 214, 22), (125, 315, 316, 126), (22, 214, 215, 23), (126, 316, 317, 127), (23, 215, 216, 24), (127, 317, 318, 128), (24, 216, 217, 25), (128, 318, 319, 129), (25, 217, 218, 26), (129, 319, 320, 130), (26, 218, 219, 27), (130, 321, 131), (27, 219, 220, 28), (131, 321, 322, 132), (28, 220, 221, 29), (132, 322, 323, 133), (29, 221, 222, 30), (133, 323, 324, 134), (30, 222, 223, 31), (134, 324, 325, 135), (31, 223, 224, 32), (135, 325, 326, 136), (32, 224, 225, 33), (136, 326, 195, 3), (33, 225, 226, 34), (139, 329, 331, 141), (34, 226, 227, 35), (137, 327, 332, 142), (35, 227, 228, 36), (140, 330, 329, 139), (36, 228, 229, 37), (142, 332, 328, 138), (37, 229, 230, 38), (144, 334, 333, 143), (38, 230, 231, 39), (138, 328, 334, 144), (39, 231, 232, 40), (141, 331, 327, 137), (40, 232, 233, 41), (54, 244, 245, 55), (41, 233, 234, 42), (145, 335, 330, 140), (42, 234, 235, 43), (146, 336, 335, 145), (43, 235, 236, 44), (147, 337, 336, 146), (44, 236, 237, 45), (148, 338, 337, 147), (45, 237, 238, 46), (149, 339, 338, 148), (46, 238, 239, 47), (150, 340, 339, 149), (47, 239, 240, 48), (151, 341, 340, 150), (48, 240, 619, 49), (152, 342, 341, 151), (49, 619, 621, 50), (774, 382, 471), (437, 474, 595), (594, 391, 467), (478, 757, 392), (592, 393, 481), (591, 390, 482), (452, 394, 790), (442, 484, 589), (454, 465, 588), (455, 486, 587), (458, 463, 586), (585, 396, 489), (584, 386, 490), (842, 843, 468), (582, 424, 460), (492, 493, 581), (580, 404, 494), (423, 810, 814), (496, 497, 578), (488, 498, 577), (487, 501, 576), (599, 663, 669), (574, 420, 456), (624, 428, 503), (504, 439, 572), (505, 506, 571), (485, 507, 570), (569, 418, 453), (509, 510, 568), (567, 405, 511), (483, 513, 566), (565, 416, 451), (515, 516, 564), (563, 409, 517), (562, 415, 450), (519, 520, 561), (560, 414, 521), (479, 413, 871), (558, 412, 448), (525, 440, 557), (556, 433, 527), (477, 528, 555), (828, 410, 446), (832, 831, 529), (531, 532, 552), (466, 862, 551), (535, 536, 550), (461, 537, 549), (407, 444, 730), (697, 739, 539), (540, 443, 546), (541, 542, 545), (783, 782, 543), (541, 543, 436), (424, 544, 541), (779, 784, 544), (545, 421, 487), (460, 487, 396), (460, 541, 545), (546, 388, 458), (542, 458, 421), (436, 546, 542), (538, 696, 700), (485, 539, 419), (395, 547, 485), (670, 701, 547), (548, 389, 454), (539, 454, 419), (738, 736, 548), (535, 537, 435), (418, 549, 535), (387, 549, 484), (453, 786, 780), (785, 535, 860), (534, 853, 852), (551, 434, 531), (416, 551, 531), (482, 466, 551), (552, 413, 479), (451, 479, 393), (416, 552, 451), (413, 532, 868), (434, 866, 865), (553, 411, 477), (756, 553, 477), (554, 391, 447), (529, 447, 411), (830, 829, 554), (526, 528, 433), (478, 526, 412), (392, 555, 478), (556, 397, 461), (387, 556, 461), (448, 526, 556), (557, 383, 437), (527, 437, 397), (433, 557, 527), (764, 524, 405), (766, 765, 470), (442, 448, 387), (524, 442, 405), (763, 523, 558), (559, 873, 874), (415, 559, 522), (481, 479, 559), (875, 878, 415), (560, 432, 519), (402, 560, 519), (467, 480, 560), (468, 520, 403), (440, 468, 383), (402, 561, 440), (520, 562, 835), (520, 518, 562), (563, 431, 515), (476, 515, 410), (476, 475, 563), (564, 414, 480), (446, 480, 391), (446, 515, 564), (565, 393, 449), (516, 449, 414), (431, 565, 516), (513, 795, 796), (399, 566, 512), (463, 483, 566), (567, 430, 509), (471, 509, 406), (471, 470, 567), (483, 510, 417), (443, 483, 388), (406, 568, 443), (569, 394, 452), (417, 569, 452), (430, 569, 510), (570, 429, 505), (486, 505, 420), (486, 485, 570), (464, 506, 400), (456, 505, 571), (572, 384, 438), (506, 438, 400), (429, 572, 506), (503, 643, 633), (428, 574, 503), (605, 457, 395), (684, 674, 398), (718, 722, 398), (386, 777, 778), (716, 713, 404), (767, 777, 441), (769, 768, 441), (576, 427, 500), (489, 500, 423), (396, 576, 489), (496, 498, 426), (401, 577, 496), (389, 577, 465), (578, 743, 744), (384, 578, 472), (401, 578, 439), (497, 495, 579), (492, 494, 425), (727, 580, 492), (581, 422, 488), (444, 488, 389), (407, 581, 444), (582, 396, 459), (493, 459, 422), (493, 491, 582), (846, 408, 583), (474, 468, 583), (309, 308, 466), (314, 390, 315), (824, 823, 409), (819, 818, 475), (315, 390, 318), (445, 322, 320), (584, 424, 491), (494, 491, 425), (404, 584, 494), (495, 489, 423), (426, 585, 495), (498, 459, 585), (499, 463, 399), (499, 803, 800), (421, 586, 501), (587, 420, 502), (621, 587, 502), (504, 465, 401), (429, 588, 504), (419, 588, 507), (589, 418, 508), (511, 508, 430), (405, 589, 511), (513, 452, 590), (514, 482, 416), (431, 591, 514), (517, 445, 591), (518, 481, 415), (432, 592, 518), (521, 449, 592), (593, 412, 523), (525, 467, 402), (433, 594, 525), (411, 594, 528), (530, 303, 302), (434, 533, 304), (534, 474, 408), (435, 595, 534), (537, 437, 595), (596, 406, 540), (436, 596, 540), (781, 775, 596), (534, 408, 850), (634, 632, 644, 473), (720, 719, 469), (844, 846, 583), (789, 590, 791), (580, 721, 469), (662, 661, 668), (788, 394, 787), (310, 861, 311), (384, 472, 747), (802, 803, 499), (807, 808, 427), (813, 423, 500), (834, 840, 403), (826, 476, 410), (881, 833, 562), (815, 816, 579), (749, 438, 384), (623, 428, 624), (798, 799, 512), (603, 602, 575), (764, 762, 524), (649, 685, 462), (604, 457, 605), (855, 536, 854), (751, 400, 438), (193, 385, 476), (755, 392, 757), (741, 472, 744), (617, 455, 618), (608, 575, 615), (859, 860, 550), (693, 650, 652), (499, 399, 806), (628, 626, 573), (742, 497, 579), (848, 408, 847), (639, 640, 642), (644, 638, 637, 473), (797, 399, 512), (759, 758, 593), (870, 413, 869), (513, 590, 792), (883, 530, 302), (705, 703, 464), (500, 427, 804), (660, 538, 661), (880, 450, 879), (707, 709, 710), (690, 692, 462), (629, 574, 456), (734, 732, 733), (728, 407, 729), (455, 587, 619), (673, 456, 703), (687, 398, 723), (636, 573, 473), (876, 877, 522), (772, 382, 773), (195, 821, 385), (704, 464, 400), (753, 553, 839), (641, 503, 631), (613, 614, 575), (760, 593, 523), (856, 858, 550), (694, 538, 700), (205, 762, 206), (764, 205, 762), (204, 762, 205), (204, 761, 763), (202, 761, 203), (466, 390, 314), (312, 861, 466), (304, 533, 305), (306, 862, 307), (305, 862, 306), (862, 305, 533), (533, 551, 862), (307, 862, 308), (306, 307, 117), (307, 308, 118), (130, 320, 321), (471, 596, 774), (596, 775, 774), (774, 773, 382), (437, 383, 474), (594, 447, 391), (478, 593, 757), (593, 758, 757), (592, 449, 393), (591, 445, 390), (791, 590, 790), (590, 452, 790), (442, 387, 484), (454, 389, 465), (455, 395, 486), (458, 388, 463), (585, 459, 396), (584, 441, 386), (843, 583, 468), (468, 403, 841), (841, 842, 468), (582, 491, 424), (492, 425, 493), (580, 469, 404), (815, 579, 814), (579, 495, 814), (495, 423, 814), (423, 813, 810), (496, 426, 497), (488, 422, 498), (487, 421, 501), (611, 575, 597), (575, 601, 597), (597, 598, 611), (598, 599, 611), (611, 599, 610), (669, 600, 599), (600, 610, 599), (574, 502, 420), (503, 573, 624), (573, 626, 624), (626, 625, 624), (504, 401, 439), (505, 429, 506), (485, 419, 507), (569, 508, 418), (509, 430, 510), (567, 470, 405), (483, 417, 513), (565, 514, 416), (515, 431, 516), (563, 475, 409), (562, 518, 415), (519, 432, 520), (560, 480, 414), (872, 559, 871), (559, 479, 871), (558, 523, 412), (525, 402, 440), (556, 526, 433), (477, 411, 528), (446, 554, 828), (554, 829, 828), (828, 827, 410), (529, 553, 832), (553, 838, 837), (832, 553, 837), (531, 434, 532), (466, 308, 862), (535, 435, 536), (461, 397, 537), (444, 548, 730), (548, 736, 735), (735, 734, 733), (548, 735, 733), (730, 548, 733), (729, 407, 730), (539, 547, 699), (547, 701, 702), (699, 547, 702), (699, 697, 539), (540, 406, 443), (541, 436, 542), (543, 544, 783), (544, 784, 783), (541, 544, 543), (424, 490, 544), (544, 490, 779), (490, 386, 779), (386, 778, 779), (545, 542, 421), (460, 545, 487), (460, 424, 541), (546, 443, 388), (542, 546, 458), (436, 540, 546), (538, 698, 696), (485, 547, 539), (395, 457, 547), (547, 457, 670), (457, 671, 670), (548, 444, 389), (539, 548, 454), (548, 539, 738), (539, 739, 740), (738, 539, 740), (738, 737, 736), (535, 549, 537), (418, 484, 549), (387, 461, 549), (787, 394, 780), (394, 453, 780), (786, 453, 785), (453, 418, 535), (785, 453, 535), (535, 550, 860), (854, 536, 852), (536, 435, 852), (435, 534, 852), (551, 533, 434), (416, 482, 551), (482, 390, 466), (552, 532, 413), (451, 552, 479), (416, 531, 552), (532, 867, 868), (868, 869, 413), (867, 532, 865), (532, 434, 865), (434, 530, 866), (530, 884, 866), (553, 529, 411), (477, 392, 756), (392, 754, 756), (756, 839, 553), (554, 446, 391), (529, 554, 447), (554, 529, 830), (529, 831, 830), (526, 555, 528), (478, 555, 526), (392, 477, 555), (556, 527, 397), (387, 448, 556), (448, 412, 526), (557, 440, 383), (527, 557, 437), (433, 525, 557), (405, 470, 764), (470, 765, 764), (470, 382, 771), (771, 766, 470), (442, 558, 448), (524, 558, 442), (558, 524, 762), (762, 763, 558), (876, 522, 874), (522, 559, 874), (559, 872, 873), (415, 481, 559), (481, 393, 479), (879, 450, 878), (450, 415, 878), (415, 522, 877), (877, 875, 415), (560, 521, 432), (402, 467, 560), (467, 391, 480), (468, 561, 520), (440, 561, 468), (402, 519, 561), (836, 403, 835), (403, 520, 835), (520, 432, 518), (563, 517, 431), (476, 563, 515), (476, 385, 475), (564, 516, 414), (446, 564, 480), (446, 410, 515), (565, 451, 393), (516, 565, 449), (431, 514, 565), (798, 512, 796), (512, 566, 796), (566, 513, 796), (399, 463, 566), (463, 388, 483), (567, 511, 430), (471, 567, 509), (471, 382, 470), (483, 568, 510), (443, 568, 483), (406, 509, 568), (569, 453, 394), (417, 510, 569), (430, 508, 569), (570, 507, 429), (486, 570, 505), (486, 395, 485), (464, 571, 506), (456, 420, 505), (572, 439, 384), (506, 572, 438), (429, 504, 572), (634, 473, 633), (473, 573, 633), (573, 503, 633), (428, 502, 574), (395, 455, 606), (455, 616, 606), (606, 605, 395), (398, 462, 684), (462, 682, 681), (682, 679, 680), (682, 680, 681), (676, 678, 675), (678, 398, 675), (462, 681, 684), (674, 675, 398), (723, 398, 722), (398, 678, 718), (678, 677, 715), (677, 714, 715), (715, 718, 678), (404, 469, 717), (469, 719, 717), (717, 716, 404), (713, 712, 404), (386, 441, 777), (441, 768, 770), (767, 441, 770), (441, 404, 712), (708, 707, 769), (441, 712, 769), (712, 708, 769), (576, 501, 427), (489, 576, 500), (396, 487, 576), (496, 577, 498), (401, 465, 577), (389, 488, 577), (744, 472, 578), (578, 497, 743), (384, 439, 578), (401, 496, 578), (497, 426, 495), (492, 580, 494), (492, 407, 727), (727, 726, 580), (581, 493, 422), (444, 581, 488), (407, 492, 581), (582, 460, 396), (493, 582, 459), (493, 425, 491), (847, 408, 846), (408, 474, 583), (474, 383, 468), (409, 475, 824), (475, 818, 817), (824, 475, 817), (475, 385, 820), (385, 821, 820), (820, 819, 475), (390, 445, 318), (445, 319, 318), (318, 317, 316), (316, 315, 318), (320, 319, 445), (445, 409, 322), (409, 823, 322), (322, 321, 320), (584, 490, 424), (494, 584, 491), (404, 441, 584), (495, 585, 489), (426, 498, 585), (498, 422, 459), (499, 586, 463), (807, 427, 800), (427, 501, 800), (501, 586, 800), (586, 499, 800), (421, 458, 586), (587, 486, 420), (502, 428, 621), (428, 622, 621), (621, 620, 587), (504, 588, 465), (429, 507, 588), (419, 454, 588), (589, 484, 418), (511, 589, 508), (405, 442, 589), (513, 417, 452), (514, 591, 482), (431, 517, 591), (517, 409, 445), (518, 592, 481), (432, 521, 592), (521, 414, 449), (593, 478, 412), (525, 594, 467), (433, 528, 594), (411, 447, 594), (304, 303, 434), (303, 530, 434), (534, 595, 474), (435, 537, 595), (537, 397, 437), (596, 471, 406), (436, 543, 596), (596, 543, 781), (543, 782, 781), (781, 776, 775), (408, 849, 850), (850, 851, 534), (851, 853, 534), (583, 843, 844), (844, 845, 846), (789, 793, 590), (580, 726, 724), (726, 725, 724), (724, 721, 580), (721, 720, 469), (538, 695, 661), (695, 668, 661), (668, 667, 662), (667, 665, 662), (666, 669, 663), (665, 666, 664), (664, 666, 663), (664, 662, 665), (788, 790, 394), (310, 309, 861), (309, 466, 861), (472, 746, 747), (747, 748, 384), (748, 749, 384), (500, 811, 812), (812, 813, 500), (403, 836, 834), (840, 841, 403), (410, 827, 826), (826, 825, 476), (450, 882, 562), (882, 881, 562), (833, 835, 562), (749, 750, 438), (623, 622, 428), (575, 608, 603), (602, 601, 575), (462, 645, 649), (645, 647, 648), (649, 645, 648), (685, 683, 682), (685, 682, 462), (604, 671, 457), (855, 856, 536), (438, 750, 751), (751, 752, 400), (476, 825, 193), (193, 195, 385), (755, 754, 392), (741, 746, 472), (617, 616, 455), (575, 614, 615), (615, 612, 608), (612, 609, 608), (462, 693, 652), (693, 657, 650), (657, 655, 659), (659, 658, 653), (658, 656, 654), (653, 658, 654), (653, 651, 659), (657, 659, 651), (657, 651, 650), (646, 645, 652), (645, 462, 652), (399, 805, 806), (806, 801, 499), (801, 802, 499), (573, 635, 628), (628, 627, 626), (579, 816, 742), (816, 745, 742), (742, 743, 497), (848, 849, 408), (512, 799, 797), (797, 805, 399), (870, 871, 413), (590, 793, 792), (792, 794, 513), (794, 795, 513), (883, 884, 530), (427, 808, 804), (804, 809, 500), (809, 811, 500), (660, 698, 538), (880, 882, 450), (707, 711, 709), (710, 769, 707), (398, 688, 686), (686, 689, 462), (689, 690, 462), (690, 691, 692), (692, 693, 462), (462, 398, 686), (456, 673, 629), (629, 630, 574), (734, 731, 732), (728, 727, 407), (587, 620, 619), (619, 240, 455), (240, 618, 455), (464, 703, 571), (703, 672, 673), (571, 703, 456), (687, 688, 398), (473, 637, 636), (636, 635, 573), (772, 771, 382), (195, 822, 821), (400, 752, 706), (704, 705, 464), (400, 706, 704), (753, 838, 553), (639, 642, 631), (642, 641, 631), (641, 643, 503), (503, 574, 631), (574, 630, 631), (575, 611, 613), (611, 607, 613), (523, 763, 760), (763, 761, 760), (760, 759, 593), (536, 856, 550), (856, 857, 858), (858, 859, 550), (694, 695, 538), (204, 763, 762), (204, 203, 761), (202, 760, 761), (313, 312, 314), (312, 466, 314), (312, 311, 861)])
_uv = me_plane.uv_layers.new(name='UVMap')
_uv.uv.foreach_set('vector', [0.5561, 0.2092, 0.5561, 0.2092, 0.5561, 0.2092, 0.5561, 0.2092, 0.5561, 0.2092, 0.5561, 0.2092, 0.5561, 0.2092, 0.5561, 0.2092, 0.5561, 0.2092, 0.5561, 0.2092, 0.5561, 0.2092, 0.5561, 0.2092, 0.5561, 0.2092, 0.5561, 0.2092, 0.5561, 0.2092, 0.5561, 0.2092, 0.5561, 0.2092, 0.5561, 0.2092, 0.5561, 0.2092, 0.5561, 0.2092, 0.5561, 0.2092, 0.5561, 0.2092, 0.5561, 0.2092, 0.5561, 0.2092, 0.5561, 0.2092, 0.5561, 0.2092, 0.5561, 0.2092, 0.5561, 0.2092, 0.5561, 0.2092, 0.5561, 0.2092, 0.5561, 0.2092, 0.5561, 0.2092, 0.5561, 0.2092, 0.5561, 0.2092, 0.5561, 0.2092, 0.5561, 0.2092, 0.5561, 0.2092, 0.5561, 0.2092, 0.5561, 0.2092, 0.5561, 0.2092, 0.5561, 0.2092, 0.5561, 0.2092, 0.5561, 0.2092, 0.5561, 0.2092, 0.5561, 0.2092, 0.5561, 0.2092, 0.5561, 0.2092, 0.5561, 0.2092, 0.5561, 0.2092, 0.5561, 0.2092, 0.5561, 0.2092, 0.5561, 0.2092, 0.5561, 0.2092, 0.5561, 0.2092, 0.5561, 0.2092, 0.5561, 0.2092, 0.5561, 0.2092, 0.5561, 0.2092, 0.5561, 0.2092, 0.5561, 0.2092, 0.5561, 0.2092, 0.5561, 0.2092, 0.5561, 0.2092, 0.5561, 0.2092, 0.5561, 0.2092, 0.5561, 0.2092, 0.5561, 0.2092, 0.5561, 0.2092, 0.5561, 0.2092, 0.5561, 0.2092, 0.5561, 0.2092, 0.5561, 0.2092, 0.5561, 0.2092, 0.5561, 0.2092, 0.5561, 0.2092, 0.5561, 0.2092, 0.5561, 0.2092, 0.5561, 0.2092, 0.5561, 0.2092, 0.5561, 0.2092, 0.5561, 0.2092, 0.5561, 0.2092, 0.5561, 0.2092, 0.5561, 0.2092, 0.5561, 0.2092, 0.5561, 0.2092, 0.5561, 0.2092, 0.5561, 0.2092, 0.5561, 0.2092, 0.5561, 0.2092, 0.5561, 0.2092, 0.5561, 0.2092, 0.5561, 0.2092, 0.5561, 0.2092, 0.5561, 0.2092, 0.5561, 0.2092, 0.5561, 0.2092, 0.5561, 0.2092, 0.5561, 0.2092, 0.5561, 0.2092, 0.5561, 0.2092, 0.5561, 0.2092, 0.5561, 0.2092, 0.5561, 0.2092, 0.5561, 0.2092, 0.5561, 0.2092, 0.5561, 0.2092, 0.5561, 0.2092, 0.5561, 0.2092, 0.5561, 0.2092, 0.5561, 0.2092, 0.5561, 0.2092, 0.5561, 0.2092, 0.5561, 0.2092, 0.5561, 0.2092, 0.5561, 0.2092, 0.5561, 0.2092, 0.5561, 0.2092, 0.5561, 0.2092, 0.5561, 0.2092, 0.5561, 0.2092, 0.5561, 0.2092, 0.5561, 0.2092, 0.5561, 0.2092, 0.5561, 0.2092, 0.5561, 0.2092, 0.5561, 0.2092, 0.5561, 0.2092, 0.5561, 0.2092, 0.5561, 0.2092, 0.5561, 0.2092, 0.5561, 0.2092, 0.5561, 0.2092, 0.5561, 0.2092, 0.5561, 0.2092, 0.5561, 0.2092, 0.5561, 0.2092, 0.5561, 0.2092, 0.5561, 0.2092, 0.5561, 0.2092, 0.5561, 0.2092, 0.5561, 0.2092, 0.5561, 0.2092, 0.5561, 0.2092, 0.5561, 0.2092, 0.5561, 0.2092, 0.5561, 0.2092, 0.5561, 0.2092, 0.5561, 0.2092, 0.5561, 0.2092, 0.5561, 0.2092, 0.5561, 0.2092, 0.5561, 0.2092, 0.5561, 0.2092, 0.5561, 0.2092, 0.5561, 0.2092, 0.5561, 0.2092, 0.5561, 0.2092, 0.5561, 0.2092, 0.5561, 0.2092, 0.5561, 0.2092, 0.5561, 0.2092, 0.5561, 0.2092, 0.5561, 0.2092, 0.5561, 0.2092, 0.5561, 0.2092, 0.5561, 0.2092, 0.5561, 0.2092, 0.5561, 0.2092, 0.5561, 0.2092, 0.5561, 0.2092, 0.5561, 0.2092, 0.5561, 0.2092, 0.5561, 0.2092, 0.5561, 0.2092, 0.5561, 0.2092, 0.5561, 0.2092, 0.5561, 0.2092, 0.5561, 0.2092, 0.5561, 0.2092, 0.5561, 0.2092, 0.5561, 0.2092, 0.5561, 0.2092, 0.5561, 0.2092, 0.5561, 0.2092, 0.5561, 0.2092, 0.5561, 0.2092, 0.5561, 0.2092, 0.5561, 0.2092, 0.5561, 0.2092, 0.5561, 0.2092, 0.5561, 0.2092, 0.5561, 0.2092, 0.5561, 0.2092, 0.5561, 0.2092, 0.5561, 0.2092, 0.5561, 0.2092, 0.5561, 0.2092, 0.5561, 0.2092, 0.5561, 0.2092, 0.5561, 0.2092, 0.5561, 0.2092, 0.5561, 0.2092, 0.5561, 0.2092, 0.5561, 0.2092, 0.5561, 0.2092, 0.5561, 0.2092, 0.5561, 0.2092, 0.5561, 0.2092, 0.5561, 0.2092, 0.5561, 0.2092, 0.5561, 0.2092, 0.5561, 0.2092, 0.5561, 0.2092, 0.5561, 0.2092, 0.5561, 0.2092, 0.5561, 0.2092, 0.5561, 0.2092, 0.5561, 0.2092, 0.5561, 0.2092, 0.5561, 0.2092, 0.5561, 0.2092, 0.5561, 0.2092, 0.5561, 0.2092, 0.5561, 0.2092, 0.5561, 0.2092, 0.5561, 0.2092, 0.5561, 0.2092, 0.5561, 0.2092, 0.5561, 0.2092, 0.5561, 0.2092, 0.5561, 0.2092, 0.5561, 0.2092, 0.5561, 0.2092, 0.5561, 0.2092, 0.5561, 0.2092, 0.5561, 0.2092, 0.5561, 0.2092, 0.5561, 0.2092, 0.5561, 0.2092, 0.5561, 0.2092, 0.5561, 0.2092, 0.5561, 0.2092, 0.5561, 0.2092, 0.5561, 0.2092, 0.5561, 0.2092, 0.5561, 0.2092, 0.5561, 0.2092, 0.5561, 0.2092, 0.5561, 0.2092, 0.5561, 0.2092, 0.5561, 0.2092, 0.5561, 0.2092, 0.5561, 0.2092, 0.5561, 0.2092, 0.5561, 0.2092, 0.5561, 0.2092, 0.5561, 0.2092, 0.5561, 0.2092, 0.5561, 0.2092, 0.5561, 0.2092, 0.5561, 0.2092, 0.5561, 0.2092, 0.5561, 0.2092, 0.5561, 0.2092, 0.5561, 0.2092, 0.5561, 0.2092, 0.5561, 0.2092, 0.5561, 0.2092, 0.5561, 0.2092, 0.5561, 0.2092, 0.5561, 0.2092, 0.5561, 0.2092, 0.5561, 0.2092, 0.5561, 0.2092, 0.5561, 0.2092, 0.5561, 0.2092, 0.5561, 0.2092, 0.5561, 0.2092, 0.5561, 0.2092, 0.5561, 0.2092, 0.5561, 0.2092, 0.5561, 0.2092, 0.5561, 0.2092, 0.5561, 0.2092, 0.5561, 0.2092, 0.5561, 0.2092, 0.5561, 0.2092, 0.5561, 0.2092, 0.5561, 0.2092, 0.5561, 0.2092, 0.5561, 0.2092, 0.5561, 0.2092, 0.5561, 0.2092, 0.5561, 0.2092, 0.5561, 0.2092, 0.5561, 0.2092, 0.5561, 0.2092, 0.5561, 0.2092, 0.5561, 0.2092, 0.5561, 0.2092, 0.5561, 0.2092, 0.5561, 0.2092, 0.5561, 0.2092, 0.5561, 0.2092, 0.5561, 0.2092, 0.5561, 0.2092, 0.5561, 0.2092, 0.5561, 0.2092, 0.5561, 0.2092, 0.5561, 0.2092, 0.5561, 0.2092, 0.5561, 0.2092, 0.5561, 0.2092, 0.5561, 0.2092, 0.5561, 0.2092, 0.5561, 0.2092, 0.5561, 0.2092, 0.5561, 0.2092, 0.5561, 0.2092, 0.5561, 0.2092, 0.5561, 0.2092, 0.5561, 0.2092, 0.5561, 0.2092, 0.5561, 0.2092, 0.5561, 0.2092, 0.5561, 0.2092, 0.5561, 0.2092, 0.5561, 0.2092, 0.5561, 0.2092, 0.5561, 0.2092, 0.5561, 0.2092, 0.5561, 0.2092, 0.5561, 0.2092, 0.5561, 0.2092, 0.5561, 0.2092, 0.5561, 0.2092, 0.5561, 0.2092, 0.5561, 0.2092, 0.5561, 0.2092, 0.5561, 0.2092, 0.5561, 0.2092, 0.5561, 0.2092, 0.5561, 0.2092, 0.5561, 0.2092, 0.5561, 0.2092, 0.5561, 0.2092, 0.5561, 0.2092, 0.5561, 0.2092, 0.5561, 0.2092, 0.5561, 0.2092, 0.5561, 0.2092, 0.5561, 0.2092, 0.5561, 0.2092, 0.5561, 0.2092, 0.5561, 0.2092, 0.5561, 0.2092, 0.5561, 0.2092, 0.5561, 0.2092, 0.5561, 0.2092, 0.5561, 0.2092, 0.5561, 0.2092, 0.5561, 0.2092, 0.5561, 0.2092, 0.5561, 0.2092, 0.5561, 0.2092, 0.5561, 0.2092, 0.5561, 0.2092, 0.5561, 0.2092, 0.5561, 0.2092, 0.5561, 0.2092, 0.5561, 0.2092, 0.5561, 0.2092, 0.5561, 0.2092, 0.5561, 0.2092, 0.5561, 0.2092, 0.5561, 0.2092, 0.5561, 0.2092, 0.5561, 0.2092, 0.5561, 0.2092, 0.5561, 0.2092, 0.5561, 0.2092, 0.5561, 0.2092, 0.5561, 0.2092, 0.5561, 0.2092, 0.5561, 0.2092, 0.5561, 0.2092, 0.5561, 0.2092, 0.5561, 0.2092, 0.5561, 0.2092, 0.5561, 0.2092, 0.5561, 0.2092, 0.5561, 0.2092, 0.5561, 0.2092, 0.5561, 0.2092, 0.5561, 0.2092, 0.5561, 0.2092, 0.5561, 0.2092, 0.5561, 0.2092, 0.5561, 0.2092, 0.5561, 0.2092, 0.5561, 0.2092, 0.5561, 0.2092, 0.5561, 0.2092, 0.5561, 0.2092, 0.5561, 0.2092, 0.5561, 0.2092, 0.5561, 0.2092, 0.5561, 0.2092, 0.5561, 0.2092, 0.5561, 0.2092, 0.5561, 0.2092, 0.5561, 0.2092, 0.5561, 0.2092, 0.5561, 0.2092, 0.5561, 0.2092, 0.5561, 0.2092, 0.5561, 0.2092, 0.5561, 0.2092, 0.5561, 0.2092, 0.5561, 0.2092, 0.5561, 0.2092, 0.5561, 0.2092, 0.5561, 0.2092, 0.5561, 0.2092, 0.5561, 0.2092, 0.5561, 0.2092, 0.5561, 0.2092, 0.5561, 0.2092, 0.5561, 0.2092, 0.5561, 0.2092, 0.5561, 0.2092, 0.5561, 0.2092, 0.5561, 0.2092, 0.5561, 0.2092, 0.5561, 0.2092, 0.5561, 0.2092, 0.5561, 0.2092, 0.5561, 0.2092, 0.5561, 0.2092, 0.5561, 0.2092, 0.5561, 0.2092, 0.5561, 0.2092, 0.5561, 0.2092, 0.5561, 0.2092, 0.5561, 0.2092, 0.5561, 0.2092, 0.5561, 0.2092, 0.5561, 0.2092, 0.5561, 0.2092, 0.5561, 0.2092, 0.5561, 0.2092, 0.5561, 0.2092, 0.5561, 0.2092, 0.5561, 0.2092, 0.5561, 0.2092, 0.5561, 0.2092, 0.5561, 0.2092, 0.5561, 0.2092, 0.5561, 0.2092, 0.5561, 0.2092, 0.5561, 0.2092, 0.5561, 0.2092, 0.5561, 0.2092, 0.5561, 0.2092, 0.5561, 0.2092, 0.5561, 0.2092, 0.5561, 0.2092, 0.5561, 0.2092, 0.5561, 0.2092, 0.5561, 0.2092, 0.5561, 0.2092, 0.5561, 0.2092, 0.5561, 0.2092, 0.5561, 0.2092, 0.5561, 0.2092, 0.5561, 0.2092, 0.5561, 0.2092, 0.5561, 0.2092, 0.5561, 0.2092, 0.5561, 0.2092, 0.5561, 0.2092, 0.5561, 0.2092, 0.5561, 0.2092, 0.5561, 0.2092, 0.5561, 0.2092, 0.5561, 0.2092, 0.5561, 0.2092, 0.5561, 0.2092, 0.5561, 0.2092, 0.5561, 0.2092, 0.5561, 0.2092, 0.5561, 0.2092, 0.5561, 0.2092, 0.5561, 0.2092, 0.5561, 0.2092, 0.5561, 0.2092, 0.5561, 0.2092, 0.5561, 0.2092, 0.5561, 0.2092, 0.5561, 0.2092, 0.5561, 0.2092, 0.5561, 0.2092, 0.5561, 0.2092, 0.5561, 0.2092, 0.5561, 0.2092, 0.5561, 0.2092, 0.5561, 0.2092, 0.5561, 0.2092, 0.5561, 0.2092, 0.5561, 0.2092, 0.5561, 0.2092, 0.5561, 0.2092, 0.5561, 0.2092, 0.5561, 0.2092, 0.5561, 0.2092, 0.5561, 0.2092, 0.5561, 0.2092, 0.5561, 0.2092, 0.5561, 0.2092, 0.5561, 0.2092, 0.5561, 0.2092, 0.5561, 0.2092, 0.5561, 0.2092, 0.5561, 0.2092, 0.5561, 0.2092, 0.5561, 0.2092, 0.5561, 0.2092, 0.5561, 0.2092, 0.5561, 0.2092, 0.5561, 0.2092, 0.5561, 0.2092, 0.5561, 0.2092, 0.5561, 0.2092, 0.5561, 0.2092, 0.5561, 0.2092, 0.5561, 0.2092, 0.5561, 0.2092, 0.5561, 0.2092, 0.5561, 0.2092, 0.5561, 0.2092, 0.5561, 0.2092, 0.5561, 0.2092, 0.5561, 0.2092, 0.5561, 0.2092, 0.5561, 0.2092, 0.5561, 0.2092, 0.5561, 0.2092, 0.5561, 0.2092, 0.4454, 0.8859, 0.4454, 0.8859, 0.4454, 0.8859, 0.4454, 0.8859, 0.5561, 0.2092, 0.5561, 0.2092, 0.5561, 0.2092, 0.5561, 0.2092, 0.5561, 0.2092, 0.5561, 0.2092, 0.5561, 0.2092, 0.5561, 0.2092, 0.5561, 0.2092, 0.5561, 0.2092, 0.5561, 0.2092, 0.5561, 0.2092, 0.5561, 0.2092, 0.5561, 0.2092, 0.5561, 0.2092, 0.5561, 0.2092, 0.5561, 0.2092, 0.5561, 0.2092, 0.5561, 0.2092, 0.5561, 0.2092, 0.5561, 0.2092, 0.5561, 0.2092, 0.5561, 0.2092, 0.5561, 0.2092, 0.5561, 0.2092, 0.5561, 0.2092, 0.5561, 0.2092, 0.5561, 0.2092, 0.5561, 0.2092, 0.5561, 0.2092, 0.5561, 0.2092, 0.5561, 0.2092, 0.5561, 0.2092, 0.5561, 0.2092, 0.5561, 0.2092, 0.5561, 0.2092, 0.5561, 0.2092, 0.5561, 0.2092, 0.5561, 0.2092, 0.5561, 0.2092, 0.5561, 0.2092, 0.5561, 0.2092, 0.5561, 0.2092, 0.5561, 0.2092, 0.5561, 0.2092, 0.5561, 0.2092, 0.5561, 0.2092, 0.5561, 0.2092, 0.5561, 0.2092, 0.5561, 0.2092, 0.5561, 0.2092, 0.5561, 0.2092, 0.5561, 0.2092, 0.5561, 0.2092, 0.5561, 0.2092, 0.5561, 0.2092, 0.5561, 0.2092, 0.5561, 0.2092, 0.5561, 0.2092, 0.5561, 0.2092, 0.5561, 0.2092, 0.5561, 0.2092, 0.5561, 0.2092, 0.5561, 0.2092, 0.5561, 0.2092, 0.5561, 0.2092, 0.5561, 0.2092, 0.5561, 0.2092, 0.5561, 0.2092, 0.5561, 0.2092, 0.5561, 0.2092, 0.5561, 0.2092, 0.5561, 0.2092, 0.5561, 0.2092, 0.5561, 0.2092, 0.5561, 0.2092, 0.5561, 0.2092, 0.5561, 0.2092, 0.5561, 0.2092, 0.5561, 0.2092, 0.5561, 0.2092, 0.5561, 0.2092, 0.5561, 0.2092, 0.5561, 0.2092, 0.5561, 0.2092, 0.5561, 0.2092, 0.5561, 0.2092, 0.5561, 0.2092, 0.5561, 0.2092, 0.5561, 0.2092, 0.5561, 0.2092, 0.5561, 0.2092, 0.5561, 0.2092, 0.5561, 0.2092, 0.5561, 0.2092, 0.5561, 0.2092, 0.5561, 0.2092, 0.5561, 0.2092, 0.5561, 0.2092, 0.5561, 0.2092, 0.5561, 0.2092, 0.5561, 0.2092, 0.5561, 0.2092, 0.5561, 0.2092, 0.5561, 0.2092, 0.5561, 0.2092, 0.5561, 0.2092, 0.5561, 0.2092, 0.5561, 0.2092, 0.5561, 0.2092, 0.5561, 0.2092, 0.5561, 0.2092, 0.5561, 0.2092, 0.5561, 0.2092, 0.5561, 0.2092, 0.5561, 0.2092, 0.5561, 0.2092, 0.5561, 0.2092, 0.5561, 0.2092, 0.5561, 0.2092, 0.5561, 0.2092, 0.5561, 0.2092, 0.5561, 0.2092, 0.5561, 0.2092, 0.5561, 0.2092, 0.5561, 0.2092, 0.5561, 0.2092, 0.5561, 0.2092, 0.5561, 0.2092, 0.5561, 0.2092, 0.5561, 0.2092, 0.5561, 0.2092, 0.5561, 0.2092, 0.5561, 0.2092, 0.5561, 0.2092, 0.5561, 0.2092, 0.5561, 0.2092, 0.5561, 0.2092, 0.5561, 0.2092, 0.5561, 0.2092, 0.5561, 0.2092, 0.5561, 0.2092, 0.5561, 0.2092, 0.5561, 0.2092, 0.5561, 0.2092, 0.5561, 0.2092, 0.5561, 0.2092, 0.5561, 0.2092, 0.5561, 0.2092, 0.5561, 0.2092, 0.5561, 0.2092, 0.5561, 0.2092, 0.5561, 0.2092, 0.5561, 0.2092, 0.5561, 0.2092, 0.5561, 0.2092, 0.5561, 0.2092, 0.5561, 0.2092, 0.5561, 0.2092, 0.5561, 0.2092, 0.5561, 0.2092, 0.5561, 0.2092, 0.5561, 0.2092, 0.5561, 0.2092, 0.5561, 0.2092, 0.5561, 0.2092, 0.5561, 0.2092, 0.5561, 0.2092, 0.5561, 0.2092, 0.5561, 0.2092, 0.5561, 0.2092, 0.5561, 0.2092, 0.5561, 0.2092, 0.5561, 0.2092, 0.5561, 0.2092, 0.5561, 0.2092, 0.5561, 0.2092, 0.5561, 0.2092, 0.5561, 0.2092, 0.5561, 0.2092, 0.5561, 0.2092, 0.5561, 0.2092, 0.5561, 0.2092, 0.5561, 0.2092, 0.5561, 0.2092, 0.5561, 0.2092, 0.5561, 0.2092, 0.5561, 0.2092, 0.5561, 0.2092, 0.5561, 0.2092, 0.5561, 0.2092, 0.5561, 0.2092, 0.5561, 0.2092, 0.5561, 0.2092, 0.5561, 0.2092, 0.5561, 0.2092, 0.5561, 0.2092, 0.5561, 0.2092, 0.5561, 0.2092, 0.5561, 0.2092, 0.5561, 0.2092, 0.5561, 0.2092, 0.5561, 0.2092, 0.5561, 0.2092, 0.5561, 0.2092, 0.5561, 0.2092, 0.5561, 0.2092, 0.5561, 0.2092, 0.5561, 0.2092, 0.5561, 0.2092, 0.5561, 0.2092, 0.5561, 0.2092, 0.5561, 0.2092, 0.5561, 0.2092, 0.5561, 0.2092, 0.5561, 0.2092, 0.5561, 0.2092, 0.5561, 0.2092, 0.5561, 0.2092, 0.5561, 0.2092, 0.5561, 0.2092, 0.5561, 0.2092, 0.5561, 0.2092, 0.5561, 0.2092, 0.5561, 0.2092, 0.5561, 0.2092, 0.5561, 0.2092, 0.5561, 0.2092, 0.5561, 0.2092, 0.5561, 0.2092, 0.5561, 0.2092, 0.5561, 0.2092, 0.5561, 0.2092, 0.5561, 0.2092, 0.5561, 0.2092, 0.5561, 0.2092, 0.5561, 0.2092, 0.5561, 0.2092, 0.5561, 0.2092, 0.5561, 0.2092, 0.5561, 0.2092, 0.5561, 0.2092, 0.5561, 0.2092, 0.5561, 0.2092, 0.5561, 0.2092, 0.5561, 0.2092, 0.5561, 0.2092, 0.5561, 0.2092, 0.5561, 0.2092, 0.5561, 0.2092, 0.5561, 0.2092, 0.5561, 0.2092, 0.5561, 0.2092, 0.5561, 0.2092, 0.5561, 0.2092, 0.5561, 0.2092, 0.5561, 0.2092, 0.5561, 0.2092, 0.5561, 0.2092, 0.5561, 0.2092, 0.5561, 0.2092, 0.5561, 0.2092, 0.5561, 0.2092, 0.5561, 0.2092, 0.5561, 0.2092, 0.5561, 0.2092, 0.5561, 0.2092, 0.4386, 0.8892, 0.4385, 0.8888, 0.4395, 0.8888, 0.687, 0.655, 0.6881, 0.6539, 0.6881, 0.655, 0.4353, 0.8814, 0.4342, 0.8803, 0.4353, 0.8803, 0.4353, 0.8846, 0.4342, 0.8852, 0.4342, 0.8846, 0.6838, 0.6508, 0.6828, 0.6497, 0.6838, 0.6497, 0.4311, 0.8772, 0.43, 0.8761, 0.4311, 0.8761, 0.6913, 0.6592, 0.6913, 0.6582, 0.6922, 0.6582, 0.4385, 0.8856, 0.4395, 0.8846, 0.4395, 0.8856, 0.4427, 0.8983, 0.4438, 0.8973, 0.4438, 0.8983, 0.4427, 0.9026, 0.4438, 0.9015, 0.4438, 0.9026, 0.1942, 0.4395, 0.1952, 0.4385, 0.1952, 0.4395, 0.6923, 0.6677, 0.6913, 0.6666, 0.6923, 0.6666, 0.4395, 0.8941, 0.4385, 0.893, 0.4395, 0.893, 0.4394, 0.8787, 0.4395, 0.8791, 0.4385, 0.8793, 0.6902, 0.6677, 0.6891, 0.6666, 0.6902, 0.6666, 0.4406, 0.8962, 0.4417, 0.8952, 0.4417, 0.8962, 0.4395, 0.8962, 0.4385, 0.8952, 0.4395, 0.8952, 0.4448, 0.893, 0.4456, 0.8931, 0.4459, 0.8937, 0.4448, 0.8962, 0.4459, 0.8952, 0.4459, 0.8962, 0.6913, 0.6698, 0.6923, 0.6688, 0.6923, 0.6698, 0.1942, 0.4417, 0.1952, 0.4406, 0.1952, 0.4417, 0.4412, 0.9019, 0.441, 0.9015, 0.4414, 0.9015, 0.4459, 0.9026, 0.4448, 0.9015, 0.4459, 0.9015, 0.4448, 0.9043, 0.4448, 0.9036, 0.4459, 0.9036, 0.6934, 0.6719, 0.6944, 0.6709, 0.6944, 0.6719, 0.4448, 0.9004, 0.4459, 0.8994, 0.4459, 0.9004, 0.4427, 0.9004, 0.4438, 0.8994, 0.4438, 0.9004, 0.6902, 0.6592, 0.6891, 0.6582, 0.6902, 0.6582, 0.4406, 0.8877, 0.4417, 0.8867, 0.4417, 0.8877, 0.4395, 0.8877, 0.4385, 0.8867, 0.4395, 0.8867, 0.6913, 0.6614, 0.6923, 0.6603, 0.6923, 0.6614, 0.4332, 0.8772, 0.4321, 0.8761, 0.4332, 0.8761, 0.4321, 0.8793, 0.4332, 0.8782, 0.4332, 0.8793, 0.4311, 0.8793, 0.43, 0.8782, 0.4311, 0.8782, 0.4374, 0.8772, 0.4364, 0.8761, 0.4374, 0.8761, 0.6849, 0.6529, 0.686, 0.6518, 0.686, 0.6529, 0.4353, 0.8793, 0.4342, 0.8782, 0.4353, 0.8782, 0.4342, 0.875, 0.4342, 0.874, 0.4353, 0.874, 0.4374, 0.8856, 0.4364, 0.8846, 0.4374, 0.8846, 0.4364, 0.8814, 0.4374, 0.8803, 0.4374, 0.8814, 0.4374, 0.8835, 0.4364, 0.8825, 0.4374, 0.8825, 0.4342, 0.8835, 0.4353, 0.8825, 0.4353, 0.8835, 0.4321, 0.8811, 0.4321, 0.8803, 0.4332, 0.8803, 0.4332, 0.8826, 0.433, 0.8825, 0.4332, 0.8825, 0.4321, 0.875, 0.4332, 0.874, 0.4332, 0.875, 0.4528, 0.8736, 0.4528, 0.8539, 0.4311, 0.875, 0.4406, 0.8835, 0.4417, 0.8825, 0.4417, 0.8835, 0.687, 0.6571, 0.6881, 0.6561, 0.6881, 0.6571, 0.4406, 0.8973, 0.4417, 0.8973, 0.4409, 0.8973, 0.4409, 0.8996, 0.4409, 0.8994, 0.4417, 0.8994, 0.4406, 0.8899, 0.4417, 0.8888, 0.4417, 0.8899, 0.4406, 0.892, 0.4417, 0.8909, 0.4417, 0.892, 0.439, 0.8911, 0.439, 0.8909, 0.4395, 0.8909, 0.4406, 0.892, 0.4395, 0.8909, 0.4406, 0.8909, 0.4406, 0.893, 0.4395, 0.892, 0.4406, 0.892, 0.439, 0.8922, 0.439, 0.892, 0.4395, 0.892, 0.4417, 0.892, 0.4427, 0.8909, 0.4427, 0.892, 0.6902, 0.6666, 0.6913, 0.6656, 0.6913, 0.6666, 0.6902, 0.6666, 0.6891, 0.6656, 0.6902, 0.6656, 0.4417, 0.8899, 0.4427, 0.8888, 0.4427, 0.8899, 0.4417, 0.8909, 0.4427, 0.8899, 0.4427, 0.8909, 0.4406, 0.8909, 0.4417, 0.8899, 0.4417, 0.8909, 0.4406, 0.9004, 0.4406, 0.9004, 0.4406, 0.9004, 0.4427, 0.9004, 0.4417, 0.8994, 0.4427, 0.8994, 0.4427, 0.9015, 0.4417, 0.9004, 0.4427, 0.9004, 0.4415, 0.901, 0.4412, 0.9004, 0.4417, 0.9004, 0.4417, 0.8983, 0.4427, 0.8973, 0.4427, 0.8983, 0.4417, 0.8994, 0.4427, 0.8983, 0.4427, 0.8994, 0.4412, 0.8987, 0.4407, 0.8983, 0.4417, 0.8983, 0.1921, 0.4332, 0.191, 0.4321, 0.1921, 0.4321, 0.6891, 0.6582, 0.6881, 0.6571, 0.6891, 0.6571, 0.4385, 0.8846, 0.4395, 0.8835, 0.4395, 0.8846, 0.6902, 0.6582, 0.6902, 0.6575, 0.6905, 0.6579, 0.6902, 0.6575, 0.6891, 0.6571, 0.6902, 0.6575, 0.4406, 0.8814, 0.4411, 0.8814, 0.4411, 0.8815, 0.6796, 0.6486, 0.6807, 0.6476, 0.6807, 0.6486, 0.4321, 0.8761, 0.4311, 0.875, 0.4321, 0.875, 0.4311, 0.8761, 0.43, 0.875, 0.4311, 0.875, 0.4332, 0.875, 0.4342, 0.874, 0.4342, 0.875, 0.6817, 0.6497, 0.6828, 0.6486, 0.6828, 0.6497, 0.6807, 0.6497, 0.6817, 0.6486, 0.6817, 0.6497, 0.4342, 0.874, 0.4332, 0.874, 0.4334, 0.8739, 0.6807, 0.6476, 0.6812, 0.6469, 0.6815, 0.6472, 0.4332, 0.8835, 0.4342, 0.8825, 0.4342, 0.8835, 0.4335, 0.8842, 0.4332, 0.8835, 0.4342, 0.8835, 0.4332, 0.8814, 0.4342, 0.8803, 0.4342, 0.8814, 0.4332, 0.8825, 0.4342, 0.8814, 0.4342, 0.8825, 0.4324, 0.8818, 0.4322, 0.8814, 0.4332, 0.8814, 0.4364, 0.8835, 0.4353, 0.8825, 0.4364, 0.8825, 0.4353, 0.8846, 0.4364, 0.8835, 0.4364, 0.8846, 0.4342, 0.8846, 0.4353, 0.8835, 0.4353, 0.8846, 0.4374, 0.8835, 0.4385, 0.8825, 0.4385, 0.8835, 0.4385, 0.8846, 0.4374, 0.8835, 0.4385, 0.8835, 0.4374, 0.8846, 0.4364, 0.8835, 0.4374, 0.8835, 0.686, 0.655, 0.687, 0.6539, 0.687, 0.655, 0.4374, 0.8825, 0.4385, 0.8814, 0.4385, 0.8825, 0.4364, 0.8825, 0.4374, 0.8814, 0.4374, 0.8825, 0.4374, 0.8874, 0.4374, 0.8867, 0.4385, 0.8867, 0.4376, 0.8878, 0.4376, 0.8877, 0.4385, 0.8877, 0.4385, 0.8856, 0.4374, 0.8846, 0.4385, 0.8846, 0.4374, 0.8867, 0.4385, 0.8856, 0.4385, 0.8867, 0.4364, 0.8864, 0.4364, 0.8856, 0.4374, 0.8856, 0.4353, 0.875, 0.4355, 0.8742, 0.4358, 0.8748, 0.4364, 0.8761, 0.4353, 0.875, 0.4364, 0.875, 0.4353, 0.8761, 0.4342, 0.875, 0.4353, 0.875, 0.4368, 0.8752, 0.4371, 0.8756, 0.4364, 0.8761, 0.4353, 0.8793, 0.4364, 0.8782, 0.4364, 0.8793, 0.4364, 0.8803, 0.4353, 0.8793, 0.4364, 0.8793, 0.4353, 0.8803, 0.4342, 0.8793, 0.4353, 0.8793, 0.4385, 0.8793, 0.4374, 0.8782, 0.4385, 0.8782, 0.686, 0.6539, 0.687, 0.6529, 0.687, 0.6539, 0.6849, 0.6539, 0.686, 0.6529, 0.686, 0.6539, 0.4374, 0.8782, 0.4374, 0.8772, 0.438, 0.8772, 0.4374, 0.8782, 0.4364, 0.8772, 0.4374, 0.8772, 0.4311, 0.8793, 0.4321, 0.8782, 0.4321, 0.8793, 0.4311, 0.8803, 0.4321, 0.8793, 0.4321, 0.8803, 0.4311, 0.8803, 0.43, 0.8793, 0.4311, 0.8793, 0.4332, 0.8793, 0.4342, 0.8782, 0.4342, 0.8793, 0.4332, 0.8803, 0.4342, 0.8793, 0.4342, 0.8803, 0.4332, 0.8803, 0.4321, 0.8793, 0.4332, 0.8793, 0.6817, 0.6508, 0.6828, 0.6497, 0.6828, 0.6508, 0.4332, 0.8782, 0.4342, 0.8772, 0.4342, 0.8782, 0.4321, 0.8782, 0.4332, 0.8772, 0.4332, 0.8782, 0.4438, 0.8867, 0.4448, 0.8867, 0.4448, 0.8873, 0.6934, 0.6624, 0.6923, 0.6614, 0.6934, 0.6614, 0.6923, 0.6624, 0.6913, 0.6614, 0.6923, 0.6614, 0.4395, 0.8877, 0.4406, 0.8867, 0.4406, 0.8877, 0.4395, 0.8888, 0.4406, 0.8877, 0.4406, 0.8888, 0.4395, 0.8888, 0.4385, 0.8877, 0.4395, 0.8877, 0.6913, 0.6614, 0.6902, 0.6603, 0.6913, 0.6603, 0.4417, 0.8888, 0.4427, 0.8877, 0.4427, 0.8888, 0.4406, 0.8888, 0.4417, 0.8877, 0.4417, 0.8888, 0.6902, 0.6592, 0.6913, 0.6582, 0.6913, 0.6592, 0.6913, 0.6603, 0.6902, 0.6592, 0.6913, 0.6592, 0.4406, 0.8867, 0.4417, 0.8856, 0.4417, 0.8867, 0.4438, 0.9004, 0.4448, 0.8994, 0.4448, 0.9004, 0.4438, 0.9015, 0.4448, 0.9004, 0.4448, 0.9015, 0.4438, 0.9015, 0.4427, 0.9004, 0.4438, 0.9004, 0.447, 0.9004, 0.4459, 0.8994, 0.447, 0.8994, 0.4459, 0.9015, 0.4448, 0.9004, 0.4459, 0.9004, 0.4459, 0.8983, 0.447, 0.8973, 0.447, 0.8983, 0.4459, 0.8994, 0.447, 0.8983, 0.447, 0.8994, 0.4448, 0.8994, 0.4459, 0.8983, 0.4459, 0.8994, 0.4459, 0.9036, 0.4468, 0.9036, 0.4467, 0.9042, 0.4448, 0.9036, 0.4459, 0.9026, 0.4459, 0.9036, 0.4417, 0.9018, 0.4417, 0.9015, 0.4427, 0.9015, 0.4382, 0.8999, 0.4382, 0.8996, 0.4385, 0.8994, 0.4382, 0.8991, 0.4384, 0.8991, 0.4385, 0.8994, 0.4385, 0.893, 0.4383, 0.893, 0.4385, 0.8928, 0.4381, 0.8957, 0.4382, 0.8952, 0.4385, 0.8952, 0.438, 0.8933, 0.4383, 0.893, 0.4385, 0.8941, 0.4374, 0.8943, 0.4375, 0.8941, 0.4385, 0.8941, 0.6923, 0.6656, 0.6934, 0.6645, 0.6934, 0.6656, 0.6923, 0.6666, 0.6934, 0.6656, 0.6934, 0.6666, 0.4427, 0.893, 0.4438, 0.892, 0.4438, 0.893, 0.6934, 0.6698, 0.6923, 0.6688, 0.6934, 0.6688, 0.4448, 0.8973, 0.4438, 0.8962, 0.4448, 0.8962, 0.4427, 0.8973, 0.4438, 0.8962, 0.4438, 0.8973, 0.4459, 0.8962, 0.4469, 0.8952, 0.447, 0.8952, 0.447, 0.8973, 0.4459, 0.8962, 0.447, 0.8962, 0.6934, 0.6709, 0.6944, 0.6698, 0.6944, 0.6709, 0.4459, 0.8952, 0.4448, 0.8941, 0.4459, 0.8941, 0.4406, 0.8962, 0.4395, 0.8952, 0.4406, 0.8952, 0.4401, 0.8973, 0.4395, 0.8962, 0.4406, 0.8962, 0.4417, 0.8962, 0.4427, 0.8952, 0.4427, 0.8962, 0.4417, 0.8973, 0.4427, 0.8962, 0.4427, 0.8973, 0.4406, 0.8973, 0.4417, 0.8962, 0.4417, 0.8973, 0.4417, 0.8941, 0.4427, 0.893, 0.4427, 0.8941, 0.4417, 0.8952, 0.4427, 0.8941, 0.4427, 0.8952, 0.4417, 0.8952, 0.4406, 0.8941, 0.4417, 0.8941, 0.4403, 0.8793, 0.4406, 0.8803, 0.4395, 0.8793, 0.6881, 0.6539, 0.687, 0.6529, 0.6881, 0.6529, 0.4454, 0.8859, 0.4301, 0.8745, 0.4528, 0.8736, 0.4454, 0.8859, 0.43, 0.8761, 0.4297, 0.8761, 0.4298, 0.8785, 0.4298, 0.8782, 0.43, 0.8782, 0.4295, 0.8795, 0.4296, 0.8793, 0.43, 0.8793, 0.4297, 0.8761, 0.43, 0.8761, 0.4296, 0.8768, 0.43, 0.8772, 0.411, 0.8662, 0.411, 0.8662, 0.4395, 0.8941, 0.4406, 0.893, 0.4406, 0.8941, 0.4395, 0.8952, 0.4406, 0.8941, 0.4406, 0.8952, 0.4385, 0.8952, 0.4395, 0.8941, 0.4395, 0.8952, 0.6934, 0.6677, 0.6923, 0.6666, 0.6934, 0.6666, 0.4448, 0.8952, 0.4438, 0.8941, 0.4448, 0.8941, 0.6923, 0.6688, 0.6913, 0.6677, 0.6923, 0.6677, 0.6934, 0.6635, 0.6923, 0.6624, 0.6934, 0.6624, 0.4448, 0.8899, 0.4448, 0.8906, 0.4448, 0.8906, 0.6913, 0.6645, 0.6923, 0.6635, 0.6923, 0.6645, 0.4438, 0.9026, 0.4448, 0.9015, 0.4448, 0.9026, 0.4442, 0.9034, 0.4438, 0.9026, 0.4448, 0.9026, 0.4448, 0.8983, 0.4438, 0.8973, 0.4448, 0.8973, 0.4448, 0.8994, 0.4438, 0.8983, 0.4448, 0.8983, 0.4427, 0.8994, 0.4438, 0.8983, 0.4438, 0.8994, 0.4395, 0.8856, 0.4406, 0.8846, 0.4406, 0.8856, 0.4395, 0.8867, 0.4406, 0.8856, 0.4406, 0.8867, 0.4385, 0.8867, 0.4395, 0.8856, 0.4395, 0.8867, 0.6923, 0.6603, 0.6913, 0.6592, 0.6923, 0.6592, 0.4321, 0.8772, 0.4311, 0.8761, 0.4321, 0.8761, 0.4321, 0.8782, 0.4311, 0.8772, 0.4321, 0.8772, 0.4311, 0.8782, 0.43, 0.8772, 0.4311, 0.8772, 0.6849, 0.6508, 0.6838, 0.6497, 0.6849, 0.6497, 0.1878, 0.4279, 0.1868, 0.4268, 0.1878, 0.4268, 0.4353, 0.8782, 0.4342, 0.8772, 0.4353, 0.8772, 0.4353, 0.8856, 0.4364, 0.8846, 0.4364, 0.8856, 0.4364, 0.8814, 0.4353, 0.8803, 0.4364, 0.8803, 0.4364, 0.8825, 0.4353, 0.8814, 0.4364, 0.8814, 0.4342, 0.8825, 0.4353, 0.8814, 0.4353, 0.8825, 0.4321, 0.8729, 0.4319, 0.8729, 0.4321, 0.8725, 0.6807, 0.6476, 0.6796, 0.6476, 0.6349, 0.662, 0.4406, 0.8814, 0.4395, 0.8803, 0.4406, 0.8803, 0.6891, 0.6561, 0.6881, 0.655, 0.6891, 0.655, 0.6881, 0.6561, 0.687, 0.655, 0.6881, 0.655, 0.4395, 0.8899, 0.4406, 0.8888, 0.4406, 0.8899, 0.4406, 0.8909, 0.4395, 0.8899, 0.4406, 0.8899, 0.4389, 0.8901, 0.4386, 0.8899, 0.4395, 0.8899, 0.4406, 0.8814, 0.4406, 0.8803, 0.4407, 0.8805, 0.447, 0.9045, 0.447, 0.9046, 0.447, 0.9047, 0.447, 0.9047, 0.4385, 0.8962, 0.4385, 0.8962, 0.4385, 0.8962, 0.4396, 0.8792, 0.4403, 0.8793, 0.4395, 0.8793, 0.444, 0.8848, 0.4438, 0.8856, 0.4438, 0.8847, 0.4395, 0.8962, 0.4386, 0.8963, 0.4385, 0.8962, 0.4407, 0.9008, 0.4406, 0.9007, 0.4409, 0.9006, 0.6918, 0.6578, 0.6913, 0.6582, 0.6913, 0.6578, 0.4233, 0.8908, 0.4294, 0.875, 0.4454, 0.8859, 0.447, 0.8973, 0.447, 0.8962, 0.4471, 0.8964, 0.4453, 0.8899, 0.4448, 0.8906, 0.4448, 0.8899, 0.4448, 0.8907, 0.4449, 0.8909, 0.4448, 0.8909, 0.6942, 0.6666, 0.6934, 0.6666, 0.6934, 0.6656, 0.4385, 0.8774, 0.4388, 0.8779, 0.4385, 0.8782, 0.4315, 0.881, 0.4311, 0.8803, 0.4321, 0.8803, 0.4379, 0.8763, 0.4377, 0.8771, 0.4374, 0.8772, 0.4459, 0.8937, 0.4464, 0.8941, 0.4459, 0.8941, 0.4476, 0.8973, 0.447, 0.8983, 0.447, 0.8973, 0.4446, 0.9037, 0.4448, 0.9036, 0.4448, 0.9043, 0.4448, 0.8873, 0.445, 0.8877, 0.4448, 0.8877, 0.4416, 0.9029, 0.4415, 0.9027, 0.4417, 0.9026, 0.4374, 0.8874, 0.4371, 0.8867, 0.4374, 0.8867, 0.4384, 0.9006, 0.4383, 0.9005, 0.4385, 0.9004, 0.4416, 0.9018, 0.4417, 0.9015, 0.4417, 0.9018, 0.4417, 0.8823, 0.4417, 0.8825, 0.4417, 0.8823, 0.4474, 0.8986, 0.447, 0.8994, 0.447, 0.8983, 0.4307, 0.8804, 0.43, 0.8803, 0.4311, 0.8803, 0.4342, 0.8852, 0.4342, 0.8846, 0.4342, 0.8852, 0.4471, 0.8954, 0.447, 0.8962, 0.447, 0.8952, 0.4422, 0.903, 0.4427, 0.9026, 0.4427, 0.9032, 0.4417, 0.903, 0.4417, 0.9026, 0.4419, 0.9027, 0.4418, 0.8835, 0.4417, 0.8839, 0.4417, 0.8835, 0.4393, 0.9004, 0.4388, 0.9009, 0.4387, 0.9008, 0.4448, 0.8899, 0.4448, 0.8888, 0.4453, 0.889, 0.4458, 0.9048, 0.4451, 0.9047, 0.4459, 0.9047, 0.4466, 0.8949, 0.4459, 0.8952, 0.4459, 0.8941, 0.4406, 0.8796, 0.4406, 0.8803, 0.4406, 0.8796, 0.447, 0.9027, 0.447, 0.9027, 0.447, 0.9029, 0.447, 0.9047, 0.447, 0.9051, 0.447, 0.9051, 0.447, 0.9047, 0.4451, 0.888, 0.4448, 0.8888, 0.4448, 0.8877, 0.4353, 0.8857, 0.4351, 0.8856, 0.4353, 0.8856, 0.4347, 0.8736, 0.4342, 0.874, 0.4342, 0.8737, 0.4438, 0.8867, 0.4438, 0.8856, 0.4444, 0.8858, 0.4328, 0.8726, 0.4321, 0.8729, 0.4321, 0.8725, 0.447, 0.9004, 0.447, 0.901, 0.447, 0.9004, 0.4448, 0.892, 0.4448, 0.8909, 0.4449, 0.891, 0.4405, 0.9006, 0.4406, 0.9004, 0.4406, 0.9007, 0.4377, 0.876, 0.4374, 0.8761, 0.4374, 0.8759, 0.4374, 0.8949, 0.4371, 0.8946, 0.4374, 0.8945, 0.4391, 0.8998, 0.4393, 0.9004, 0.4385, 0.9004, 0.4465, 0.902, 0.4459, 0.9026, 0.4459, 0.9015, 0.4406, 0.8982, 0.4405, 0.8978, 0.4406, 0.8977, 0.4403, 0.8974, 0.4406, 0.8973, 0.4406, 0.8973, 0.4427, 0.9026, 0.4438, 0.9026, 0.4433, 0.9034, 0.4467, 0.9015, 0.4459, 0.9015, 0.447, 0.901, 0.4386, 0.8992, 0.4385, 0.8994, 0.4385, 0.8992, 0.4462, 0.9051, 0.4459, 0.9047, 0.447, 0.9047, 0.4364, 0.875, 0.4364, 0.875, 0.4364, 0.875, 0.4382, 0.8889, 0.4385, 0.8888, 0.4385, 0.8891, 0.43, 0.8804, 0.4297, 0.8803, 0.43, 0.8803, 0.447, 0.9003, 0.447, 0.9004, 0.447, 0.8994, 0.4328, 0.8837, 0.4332, 0.8835, 0.4332, 0.884, 0.4469, 0.9031, 0.4459, 0.9036, 0.4467, 0.9026, 0.4417, 0.9023, 0.4418, 0.9026, 0.4417, 0.9026, 0.4359, 0.886, 0.4353, 0.8856, 0.4364, 0.8856, 0.4418, 0.8825, 0.4418, 0.8834, 0.4417, 0.8835, 0.4407, 0.9004, 0.4406, 0.9004, 0.4406, 0.9004, 0.4528, 0.8785, 0.4371, 0.8867, 0.4528, 0.8785, 0.4374, 0.8874, 0.4528, 0.8785, 0.4371, 0.8867, 0.4528, 0.8785, 0.4371, 0.8867, 0.4528, 0.8785, 0.4528, 0.8785, 0.4361, 0.8864, 0.4364, 0.8864, 0.4528, 0.8785, 0.4361, 0.8864, 0.4528, 0.8785, 0.43, 0.875, 0.43, 0.8761, 0.4454, 0.8859, 0.4454, 0.8859, 0.4294, 0.875, 0.43, 0.875, 0.3863, 0.8883, 0.4311, 0.874, 0.411, 0.8613, 0.4429, 0.8859, 0.4306, 0.874, 0.4302, 0.874, 0.4429, 0.8859, 0.4306, 0.874, 0.4429, 0.8859, 0.4306, 0.874, 0.411, 0.8613, 0.4311, 0.874, 0.4311, 0.874, 0.4311, 0.875, 0.4306, 0.874, 0.4302, 0.874, 0.4306, 0.874, 0.4301, 0.8745, 0.5561, 0.2092, 0.5561, 0.2092, 0.5561, 0.2092, 0.5561, 0.2092, 0.5561, 0.2092, 0.5561, 0.2092, 0.5561, 0.2092, 0.5561, 0.2092, 0.5561, 0.2092, 0.4395, 0.8888, 0.4395, 0.8899, 0.4386, 0.8892, 0.4395, 0.8899, 0.4386, 0.8899, 0.4386, 0.8892, 0.4386, 0.8892, 0.4385, 0.8891, 0.4385, 0.8888, 0.1899, 0.4311, 0.1899, 0.43, 0.191, 0.43, 0.4353, 0.8814, 0.4342, 0.8814, 0.4342, 0.8803, 0.4353, 0.8846, 0.4353, 0.8856, 0.4342, 0.8852, 0.4353, 0.8856, 0.4351, 0.8856, 0.4342, 0.8852, 0.6838, 0.6508, 0.6828, 0.6508, 0.6828, 0.6497, 0.4311, 0.8772, 0.43, 0.8772, 0.43, 0.8761, 0.4438, 0.8847, 0.4438, 0.8856, 0.4437, 0.8846, 0.6923, 0.6592, 0.6913, 0.6592, 0.6922, 0.6582, 0.4385, 0.8856, 0.4385, 0.8846, 0.4395, 0.8846, 0.4427, 0.8983, 0.4427, 0.8973, 0.4438, 0.8973, 0.4427, 0.9026, 0.4427, 0.9015, 0.4438, 0.9015, 0.6913, 0.6635, 0.6913, 0.6624, 0.6923, 0.6624, 0.4438, 0.8941, 0.4427, 0.8941, 0.4427, 0.893, 0.4395, 0.8941, 0.4385, 0.8941, 0.4385, 0.893, 0.4395, 0.8791, 0.4395, 0.8793, 0.4385, 0.8793, 0.4385, 0.8793, 0.4385, 0.8782, 0.4391, 0.8782, 0.4391, 0.8782, 0.4394, 0.8787, 0.4385, 0.8793, 0.4417, 0.8941, 0.4406, 0.8941, 0.4406, 0.893, 0.4406, 0.8962, 0.4406, 0.8952, 0.4417, 0.8952, 0.4395, 0.8962, 0.4385, 0.8962, 0.4385, 0.8952, 0.4459, 0.8937, 0.4459, 0.8941, 0.4459, 0.8937, 0.4459, 0.8941, 0.4448, 0.8941, 0.4459, 0.8937, 0.4448, 0.8941, 0.4448, 0.893, 0.4459, 0.8937, 0.4448, 0.893, 0.4456, 0.893, 0.4456, 0.8931, 0.4448, 0.8962, 0.4448, 0.8952, 0.4459, 0.8952, 0.6913, 0.6698, 0.6913, 0.6688, 0.6923, 0.6688, 0.6913, 0.6656, 0.6913, 0.6645, 0.6923, 0.6645, 0.4417, 0.902, 0.4417, 0.9026, 0.4415, 0.9025, 0.4417, 0.9026, 0.4415, 0.9026, 0.4415, 0.9025, 0.4415, 0.9025, 0.4413, 0.9023, 0.4417, 0.902, 0.4413, 0.9023, 0.4412, 0.9019, 0.4417, 0.902, 0.4417, 0.902, 0.4412, 0.9019, 0.4415, 0.9018, 0.4414, 0.9015, 0.4414, 0.9015, 0.4412, 0.9019, 0.4414, 0.9015, 0.4415, 0.9018, 0.4412, 0.9019, 0.4459, 0.9026, 0.4448, 0.9026, 0.4448, 0.9015, 0.4459, 0.9036, 0.4459, 0.9047, 0.4448, 0.9043, 0.4459, 0.9047, 0.4451, 0.9047, 0.4448, 0.9043, 0.4451, 0.9047, 0.4449, 0.9046, 0.4448, 0.9043, 0.6934, 0.6719, 0.6934, 0.6709, 0.6944, 0.6709, 0.4448, 0.9004, 0.4448, 0.8994, 0.4459, 0.8994, 0.4427, 0.9004, 0.4427, 0.8994, 0.4438, 0.8994, 0.4417, 0.8856, 0.4406, 0.8856, 0.4406, 0.8846, 0.4406, 0.8877, 0.4406, 0.8867, 0.4417, 0.8867, 0.4395, 0.8877, 0.4385, 0.8877, 0.4385, 0.8867, 0.1942, 0.4374, 0.1942, 0.4364, 0.1952, 0.4364, 0.4332, 0.8772, 0.4321, 0.8772, 0.4321, 0.8761, 0.4321, 0.8793, 0.4321, 0.8782, 0.4332, 0.8782, 0.4311, 0.8793, 0.43, 0.8793, 0.43, 0.8782, 0.4374, 0.8772, 0.4364, 0.8772, 0.4364, 0.8761, 0.6849, 0.6529, 0.6849, 0.6518, 0.686, 0.6518, 0.4353, 0.8793, 0.4342, 0.8793, 0.4342, 0.8782, 0.4353, 0.874, 0.4353, 0.875, 0.4353, 0.874, 0.4353, 0.875, 0.4342, 0.875, 0.4353, 0.874, 0.4374, 0.8856, 0.4364, 0.8856, 0.4364, 0.8846, 0.4364, 0.8814, 0.4364, 0.8803, 0.4374, 0.8803, 0.4374, 0.8835, 0.4364, 0.8835, 0.4364, 0.8825, 0.4342, 0.8835, 0.4342, 0.8825, 0.4353, 0.8825, 0.4332, 0.8803, 0.4332, 0.8814, 0.4321, 0.8811, 0.4332, 0.8814, 0.4322, 0.8814, 0.4321, 0.8811, 0.4321, 0.8811, 0.4321, 0.8811, 0.4321, 0.8803, 0.4332, 0.8825, 0.4332, 0.8835, 0.4332, 0.8826, 0.4332, 0.8835, 0.4328, 0.8835, 0.4328, 0.8832, 0.4332, 0.8826, 0.4332, 0.8835, 0.4328, 0.8832, 0.6807, 0.6486, 0.6807, 0.6476, 0.6817, 0.6476, 0.4528, 0.8736, 0.4301, 0.8745, 0.4528, 0.8539, 0.6891, 0.6571, 0.6891, 0.6561, 0.6902, 0.6561, 0.4385, 0.8835, 0.4385, 0.8825, 0.4395, 0.8825, 0.4417, 0.8973, 0.4417, 0.8983, 0.4409, 0.8973, 0.4417, 0.8983, 0.4407, 0.8983, 0.4407, 0.8983, 0.4407, 0.8983, 0.4406, 0.8982, 0.4406, 0.8977, 0.4417, 0.8983, 0.4407, 0.8983, 0.4406, 0.8977, 0.4409, 0.8973, 0.4417, 0.8983, 0.4406, 0.8977, 0.4406, 0.8973, 0.4406, 0.8973, 0.4409, 0.8973, 0.4417, 0.8994, 0.4417, 0.9004, 0.4412, 0.8999, 0.4417, 0.9004, 0.4412, 0.9004, 0.4411, 0.9004, 0.4412, 0.8999, 0.4417, 0.9004, 0.4411, 0.9004, 0.4412, 0.8999, 0.4409, 0.8996, 0.4417, 0.8994, 0.4406, 0.8899, 0.4406, 0.8888, 0.4417, 0.8888, 0.4406, 0.892, 0.4406, 0.8909, 0.4417, 0.8909, 0.4395, 0.8909, 0.4395, 0.892, 0.439, 0.8911, 0.4395, 0.892, 0.439, 0.892, 0.439, 0.8911, 0.4406, 0.892, 0.4395, 0.892, 0.4395, 0.8909, 0.4406, 0.893, 0.4395, 0.893, 0.4395, 0.892, 0.4395, 0.892, 0.4395, 0.893, 0.439, 0.8922, 0.4395, 0.893, 0.4385, 0.893, 0.439, 0.8922, 0.4385, 0.893, 0.4385, 0.8928, 0.439, 0.8922, 0.4417, 0.892, 0.4417, 0.8909, 0.4427, 0.8909, 0.6902, 0.6666, 0.6902, 0.6656, 0.6913, 0.6656, 0.6902, 0.6666, 0.6891, 0.6666, 0.6891, 0.6656, 0.4417, 0.8899, 0.4417, 0.8888, 0.4427, 0.8888, 0.4417, 0.8909, 0.4417, 0.8899, 0.4427, 0.8899, 0.4406, 0.8909, 0.4406, 0.8899, 0.4417, 0.8899, 0.4406, 0.9004, 0.4406, 0.9004, 0.4406, 0.9004, 0.4427, 0.9004, 0.4417, 0.9004, 0.4417, 0.8994, 0.4427, 0.9015, 0.4417, 0.9015, 0.4417, 0.9004, 0.4417, 0.9004, 0.4417, 0.9015, 0.4415, 0.901, 0.4417, 0.9015, 0.4416, 0.9015, 0.4415, 0.901, 0.4417, 0.8983, 0.4417, 0.8973, 0.4427, 0.8973, 0.4417, 0.8994, 0.4417, 0.8983, 0.4427, 0.8983, 0.4417, 0.8983, 0.4417, 0.8994, 0.4412, 0.8987, 0.4417, 0.8994, 0.4409, 0.8994, 0.4409, 0.8991, 0.4412, 0.8987, 0.4417, 0.8994, 0.4409, 0.8991, 0.4412, 0.8987, 0.4408, 0.8986, 0.4407, 0.8983, 0.6891, 0.6571, 0.6881, 0.6571, 0.6881, 0.6561, 0.4406, 0.8846, 0.4395, 0.8846, 0.4395, 0.8835, 0.4385, 0.8846, 0.4385, 0.8835, 0.4395, 0.8835, 0.6913, 0.6578, 0.6913, 0.6582, 0.6905, 0.6579, 0.6913, 0.6582, 0.6902, 0.6582, 0.6905, 0.6579, 0.6902, 0.6575, 0.6902, 0.6582, 0.6902, 0.6575, 0.1931, 0.4342, 0.1921, 0.4342, 0.1921, 0.4332, 0.6902, 0.6575, 0.6902, 0.6582, 0.6891, 0.6571, 0.6891, 0.6571, 0.6902, 0.6571, 0.6902, 0.6575, 0.4417, 0.8823, 0.4417, 0.8825, 0.4411, 0.8815, 0.6902, 0.6561, 0.6891, 0.6561, 0.6897, 0.6551, 0.6891, 0.6561, 0.6891, 0.655, 0.6897, 0.6551, 0.6796, 0.6486, 0.6796, 0.6476, 0.6807, 0.6476, 0.4321, 0.8761, 0.4311, 0.8761, 0.4311, 0.875, 0.4311, 0.8761, 0.43, 0.8761, 0.43, 0.875, 0.4332, 0.875, 0.4332, 0.874, 0.4342, 0.874, 0.1846, 0.4258, 0.1846, 0.4247, 0.1857, 0.4247, 0.4321, 0.8761, 0.4321, 0.875, 0.4332, 0.875, 0.4332, 0.874, 0.4332, 0.8738, 0.4334, 0.8739, 0.4334, 0.8739, 0.4342, 0.8737, 0.4342, 0.874, 0.4332, 0.8738, 0.4332, 0.874, 0.433, 0.8736, 0.6817, 0.6476, 0.6807, 0.6476, 0.6815, 0.6472, 0.6807, 0.6476, 0.6807, 0.6465, 0.6812, 0.6469, 0.4321, 0.8729, 0.4327, 0.8729, 0.4327, 0.8732, 0.4332, 0.8835, 0.4332, 0.8825, 0.4342, 0.8825, 0.4342, 0.8835, 0.4342, 0.8846, 0.4335, 0.8842, 0.4342, 0.8846, 0.4338, 0.8846, 0.4335, 0.8842, 0.4335, 0.8842, 0.4332, 0.884, 0.4332, 0.8835, 0.4332, 0.8814, 0.4332, 0.8803, 0.4342, 0.8803, 0.4332, 0.8825, 0.4332, 0.8814, 0.4342, 0.8814, 0.4332, 0.8814, 0.4332, 0.8825, 0.4324, 0.8818, 0.4332, 0.8825, 0.433, 0.8825, 0.4324, 0.8818, 0.4364, 0.8835, 0.4353, 0.8835, 0.4353, 0.8825, 0.4353, 0.8846, 0.4353, 0.8835, 0.4364, 0.8835, 0.4342, 0.8846, 0.4342, 0.8835, 0.4353, 0.8835, 0.4374, 0.8835, 0.4374, 0.8825, 0.4385, 0.8825, 0.4385, 0.8846, 0.4374, 0.8846, 0.4374, 0.8835, 0.4374, 0.8846, 0.4364, 0.8846, 0.4364, 0.8835, 0.686, 0.655, 0.686, 0.6539, 0.687, 0.6539, 0.4374, 0.8825, 0.4374, 0.8814, 0.4385, 0.8814, 0.4364, 0.8825, 0.4364, 0.8814, 0.4374, 0.8814, 0.4385, 0.8867, 0.4385, 0.8877, 0.4374, 0.8874, 0.4385, 0.8877, 0.4376, 0.8877, 0.4374, 0.8874, 0.4385, 0.8877, 0.4385, 0.8888, 0.4382, 0.8888, 0.4382, 0.8888, 0.4376, 0.8878, 0.4385, 0.8877, 0.4385, 0.8856, 0.4374, 0.8856, 0.4374, 0.8846, 0.4374, 0.8867, 0.4374, 0.8856, 0.4385, 0.8856, 0.4374, 0.8856, 0.4374, 0.8867, 0.4371, 0.8867, 0.4371, 0.8867, 0.4364, 0.8864, 0.4374, 0.8856, 0.4364, 0.875, 0.4364, 0.875, 0.4358, 0.8748, 0.4364, 0.875, 0.4353, 0.875, 0.4358, 0.8748, 0.4353, 0.875, 0.4353, 0.874, 0.4355, 0.8742, 0.4364, 0.8761, 0.4353, 0.8761, 0.4353, 0.875, 0.1868, 0.4258, 0.1857, 0.4258, 0.1857, 0.4247, 0.4374, 0.8759, 0.4374, 0.8761, 0.4371, 0.8756, 0.4374, 0.8761, 0.4364, 0.8761, 0.4371, 0.8756, 0.4364, 0.8761, 0.4364, 0.875, 0.4364, 0.875, 0.4364, 0.875, 0.4368, 0.8752, 0.4364, 0.8761, 0.4353, 0.8793, 0.4353, 0.8782, 0.4364, 0.8782, 0.4364, 0.8803, 0.4353, 0.8803, 0.4353, 0.8793, 0.4353, 0.8803, 0.4342, 0.8803, 0.4342, 0.8793, 0.1899, 0.429, 0.1889, 0.429, 0.1889, 0.4279, 0.686, 0.6539, 0.686, 0.6529, 0.687, 0.6529, 0.6849, 0.6539, 0.6849, 0.6529, 0.686, 0.6529, 0.4385, 0.8774, 0.4385, 0.8782, 0.438, 0.8772, 0.4385, 0.8782, 0.4374, 0.8782, 0.438, 0.8772, 0.686, 0.6518, 0.6849, 0.6518, 0.6849, 0.6508, 0.4311, 0.8793, 0.4311, 0.8782, 0.4321, 0.8782, 0.4311, 0.8803, 0.4311, 0.8793, 0.4321, 0.8793, 0.4311, 0.8803, 0.43, 0.8803, 0.43, 0.8793, 0.4332, 0.8793, 0.4332, 0.8782, 0.4342, 0.8782, 0.4332, 0.8803, 0.4332, 0.8793, 0.4342, 0.8793, 0.4332, 0.8803, 0.4321, 0.8803, 0.4321, 0.8793, 0.6817, 0.6508, 0.6817, 0.6497, 0.6828, 0.6497, 0.4332, 0.8782, 0.4332, 0.8772, 0.4342, 0.8772, 0.4321, 0.8782, 0.4321, 0.8772, 0.4332, 0.8772, 0.4448, 0.8873, 0.4448, 0.8877, 0.4448, 0.8873, 0.6934, 0.6614, 0.6923, 0.6614, 0.6934, 0.6609, 0.6923, 0.6614, 0.6923, 0.6603, 0.6934, 0.6609, 0.6934, 0.6624, 0.6923, 0.6624, 0.6923, 0.6614, 0.6923, 0.6624, 0.6913, 0.6624, 0.6913, 0.6614, 0.4395, 0.8877, 0.4395, 0.8867, 0.4406, 0.8867, 0.4395, 0.8888, 0.4395, 0.8877, 0.4406, 0.8877, 0.4395, 0.8888, 0.4385, 0.8888, 0.4385, 0.8877, 0.4427, 0.8877, 0.4417, 0.8877, 0.4417, 0.8867, 0.4417, 0.8888, 0.4417, 0.8877, 0.4427, 0.8877, 0.4406, 0.8888, 0.4406, 0.8877, 0.4417, 0.8877, 0.6902, 0.6592, 0.6902, 0.6582, 0.6913, 0.6582, 0.6913, 0.6603, 0.6902, 0.6603, 0.6902, 0.6592, 0.4406, 0.8867, 0.4406, 0.8856, 0.4417, 0.8856, 0.4438, 0.9004, 0.4438, 0.8994, 0.4448, 0.8994, 0.4438, 0.9015, 0.4438, 0.9004, 0.4448, 0.9004, 0.4438, 0.9015, 0.4427, 0.9015, 0.4427, 0.9004, 0.447, 0.9004, 0.4459, 0.9004, 0.4459, 0.8994, 0.4459, 0.9015, 0.4448, 0.9015, 0.4448, 0.9004, 0.6944, 0.6719, 0.6944, 0.6709, 0.6955, 0.6709, 0.4459, 0.8994, 0.4459, 0.8983, 0.447, 0.8983, 0.4448, 0.8994, 0.4448, 0.8983, 0.4459, 0.8983, 0.447, 0.9045, 0.447, 0.9047, 0.4467, 0.9042, 0.447, 0.9047, 0.4459, 0.9047, 0.4467, 0.9042, 0.4459, 0.9047, 0.4459, 0.9036, 0.4467, 0.9042, 0.4448, 0.9036, 0.4448, 0.9026, 0.4459, 0.9026, 0.4427, 0.9015, 0.4427, 0.9026, 0.4421, 0.9025, 0.4427, 0.9026, 0.4421, 0.9026, 0.4421, 0.9025, 0.4421, 0.9025, 0.4417, 0.9018, 0.4427, 0.9015, 0.4385, 0.8994, 0.4385, 0.9004, 0.4382, 0.8999, 0.4385, 0.9004, 0.4381, 0.9004, 0.4382, 0.9001, 0.4381, 0.9004, 0.4381, 0.9004, 0.4381, 0.9002, 0.4381, 0.9004, 0.4381, 0.9002, 0.4382, 0.9001, 0.438, 0.8994, 0.4379, 0.8994, 0.4381, 0.8994, 0.4379, 0.8994, 0.4385, 0.8994, 0.4381, 0.8994, 0.4385, 0.9004, 0.4382, 0.9001, 0.4382, 0.8999, 0.4382, 0.8996, 0.4381, 0.8994, 0.4385, 0.8994, 0.4385, 0.8992, 0.4385, 0.8994, 0.4384, 0.8991, 0.4385, 0.8994, 0.4379, 0.8994, 0.4382, 0.8991, 0.4379, 0.8994, 0.4379, 0.8994, 0.4381, 0.899, 0.4379, 0.8994, 0.4379, 0.8991, 0.4381, 0.899, 0.4381, 0.899, 0.4382, 0.8991, 0.4379, 0.8994, 0.4385, 0.8952, 0.4385, 0.8962, 0.4383, 0.8961, 0.4385, 0.8962, 0.4385, 0.8962, 0.4383, 0.8961, 0.4383, 0.8961, 0.4381, 0.8957, 0.4385, 0.8952, 0.4382, 0.8952, 0.438, 0.8952, 0.4385, 0.8952, 0.4385, 0.893, 0.4385, 0.8941, 0.4383, 0.893, 0.4385, 0.8941, 0.4375, 0.8941, 0.4376, 0.8939, 0.438, 0.8933, 0.4385, 0.8941, 0.4376, 0.8939, 0.4385, 0.8941, 0.4385, 0.8952, 0.438, 0.8952, 0.4375, 0.8949, 0.4374, 0.8949, 0.4374, 0.8943, 0.4385, 0.8941, 0.438, 0.8952, 0.4374, 0.8943, 0.438, 0.8952, 0.4375, 0.8949, 0.4374, 0.8943, 0.1952, 0.4417, 0.1952, 0.4406, 0.1963, 0.4406, 0.6923, 0.6666, 0.6923, 0.6656, 0.6934, 0.6656, 0.4427, 0.893, 0.4427, 0.892, 0.4438, 0.892, 0.6934, 0.6698, 0.6923, 0.6698, 0.6923, 0.6688, 0.4448, 0.8973, 0.4438, 0.8973, 0.4438, 0.8962, 0.4427, 0.8973, 0.4427, 0.8962, 0.4438, 0.8962, 0.447, 0.8952, 0.447, 0.8962, 0.4459, 0.8962, 0.4459, 0.8962, 0.4459, 0.8952, 0.4469, 0.8952, 0.447, 0.8973, 0.4459, 0.8973, 0.4459, 0.8962, 0.4448, 0.8973, 0.4448, 0.8962, 0.4459, 0.8962, 0.4459, 0.8952, 0.4448, 0.8952, 0.4448, 0.8941, 0.4406, 0.8962, 0.4395, 0.8962, 0.4395, 0.8952, 0.4406, 0.8962, 0.4406, 0.8973, 0.4401, 0.8973, 0.4401, 0.8973, 0.4395, 0.897, 0.4395, 0.8962, 0.4417, 0.8962, 0.4417, 0.8952, 0.4427, 0.8952, 0.4417, 0.8973, 0.4417, 0.8962, 0.4427, 0.8962, 0.4406, 0.8973, 0.4406, 0.8962, 0.4417, 0.8962, 0.6902, 0.6677, 0.6902, 0.6666, 0.6913, 0.6666, 0.4417, 0.8952, 0.4417, 0.8941, 0.4427, 0.8941, 0.4417, 0.8952, 0.4406, 0.8952, 0.4406, 0.8941, 0.4406, 0.8796, 0.4406, 0.8803, 0.4403, 0.8793, 0.4406, 0.8803, 0.4395, 0.8803, 0.4395, 0.8793, 0.6881, 0.6539, 0.687, 0.6539, 0.687, 0.6529, 0.43, 0.8782, 0.43, 0.8793, 0.4298, 0.8785, 0.43, 0.8793, 0.4296, 0.8793, 0.4297, 0.8789, 0.4298, 0.8785, 0.43, 0.8793, 0.4297, 0.8789, 0.43, 0.8793, 0.43, 0.8803, 0.4296, 0.8799, 0.43, 0.8803, 0.4297, 0.8803, 0.4296, 0.8799, 0.4296, 0.8799, 0.4295, 0.8795, 0.43, 0.8793, 0.43, 0.8761, 0.43, 0.8772, 0.4296, 0.8768, 0.43, 0.8772, 0.4297, 0.8771, 0.4296, 0.8768, 0.4296, 0.8768, 0.4293, 0.8766, 0.4294, 0.8764, 0.4294, 0.8764, 0.4297, 0.8761, 0.4296, 0.8768, 0.411, 0.8662, 0.4297, 0.8771, 0.43, 0.8772, 0.43, 0.8772, 0.43, 0.8782, 0.411, 0.8662, 0.43, 0.8782, 0.4298, 0.8782, 0.411, 0.8662, 0.411, 0.8662, 0.411, 0.8662, 0.411, 0.8662, 0.4395, 0.8941, 0.4395, 0.893, 0.4406, 0.893, 0.4395, 0.8952, 0.4395, 0.8941, 0.4406, 0.8941, 0.4385, 0.8952, 0.4385, 0.8941, 0.4395, 0.8941, 0.6934, 0.6677, 0.6923, 0.6677, 0.6923, 0.6666, 0.6934, 0.6688, 0.6923, 0.6688, 0.6923, 0.6677, 0.6923, 0.6688, 0.6913, 0.6688, 0.6913, 0.6677, 0.6934, 0.6635, 0.6923, 0.6635, 0.6923, 0.6624, 0.4448, 0.8907, 0.4448, 0.8909, 0.4448, 0.8906, 0.6934, 0.6645, 0.6923, 0.6645, 0.6934, 0.6642, 0.6923, 0.6645, 0.6923, 0.6635, 0.6934, 0.6642, 0.6923, 0.6635, 0.6934, 0.6635, 0.6934, 0.6642, 0.6913, 0.6645, 0.6913, 0.6635, 0.6923, 0.6635, 0.4438, 0.9026, 0.4438, 0.9015, 0.4448, 0.9015, 0.4448, 0.9026, 0.4448, 0.9036, 0.4442, 0.9034, 0.4448, 0.9036, 0.4446, 0.9036, 0.4442, 0.9034, 0.4442, 0.9034, 0.4438, 0.9034, 0.4438, 0.9026, 0.4448, 0.8983, 0.4438, 0.8983, 0.4438, 0.8973, 0.4448, 0.8994, 0.4438, 0.8994, 0.4438, 0.8983, 0.4427, 0.8994, 0.4427, 0.8983, 0.4438, 0.8983, 0.4395, 0.8856, 0.4395, 0.8846, 0.4406, 0.8846, 0.4395, 0.8867, 0.4395, 0.8856, 0.4406, 0.8856, 0.4385, 0.8867, 0.4385, 0.8856, 0.4395, 0.8856, 0.1952, 0.4364, 0.1942, 0.4364, 0.1942, 0.4353, 0.4321, 0.8772, 0.4311, 0.8772, 0.4311, 0.8761, 0.4321, 0.8782, 0.4311, 0.8782, 0.4311, 0.8772, 0.4311, 0.8782, 0.43, 0.8782, 0.43, 0.8772, 0.6849, 0.6508, 0.6838, 0.6508, 0.6838, 0.6497, 0.4364, 0.8782, 0.4353, 0.8782, 0.4353, 0.8772, 0.4353, 0.8782, 0.4342, 0.8782, 0.4342, 0.8772, 0.4353, 0.8856, 0.4353, 0.8846, 0.4364, 0.8846, 0.4364, 0.8814, 0.4353, 0.8814, 0.4353, 0.8803, 0.4364, 0.8825, 0.4353, 0.8825, 0.4353, 0.8814, 0.4342, 0.8825, 0.4342, 0.8814, 0.4353, 0.8814, 0.6349, 0.662, 0.6349, 0.662, 0.6807, 0.6476, 0.6349, 0.662, 0.6807, 0.6465, 0.6807, 0.6476, 0.4406, 0.8814, 0.4395, 0.8814, 0.4395, 0.8803, 0.6891, 0.6561, 0.6881, 0.6561, 0.6881, 0.655, 0.6881, 0.6561, 0.687, 0.6561, 0.687, 0.655, 0.4395, 0.8899, 0.4395, 0.8888, 0.4406, 0.8888, 0.4406, 0.8909, 0.4395, 0.8909, 0.4395, 0.8899, 0.4395, 0.8899, 0.4395, 0.8909, 0.4389, 0.8901, 0.4395, 0.8909, 0.439, 0.8909, 0.4389, 0.8901, 0.4389, 0.8901, 0.4386, 0.89, 0.4386, 0.8899, 0.4406, 0.8803, 0.4407, 0.8803, 0.4407, 0.8805, 0.4407, 0.8805, 0.4411, 0.881, 0.4406, 0.8814, 0.4411, 0.881, 0.4411, 0.8814, 0.4406, 0.8814, 0.4395, 0.8793, 0.4395, 0.8791, 0.4396, 0.8792, 0.4396, 0.8792, 0.4403, 0.8792, 0.4403, 0.8793, 0.444, 0.8848, 0.4443, 0.8856, 0.4438, 0.8856, 0.4395, 0.8962, 0.4395, 0.897, 0.4393, 0.8965, 0.4395, 0.897, 0.4395, 0.897, 0.4393, 0.8965, 0.4393, 0.8965, 0.4386, 0.8963, 0.4395, 0.8962, 0.4386, 0.8963, 0.4385, 0.8962, 0.4385, 0.8962, 0.4406, 0.9004, 0.4408, 0.9004, 0.4406, 0.9007, 0.4408, 0.9004, 0.4409, 0.9006, 0.4406, 0.9007, 0.4409, 0.9006, 0.441, 0.9008, 0.4407, 0.9008, 0.441, 0.9008, 0.4411, 0.901, 0.4407, 0.9008, 0.4412, 0.9013, 0.4414, 0.9015, 0.441, 0.9015, 0.4411, 0.901, 0.4412, 0.9013, 0.4408, 0.9012, 0.4408, 0.9012, 0.4412, 0.9013, 0.441, 0.9015, 0.4408, 0.9012, 0.4407, 0.9008, 0.4411, 0.901, 0.6918, 0.6578, 0.6922, 0.6582, 0.6913, 0.6582, 0.4233, 0.8908, 0.4454, 0.8859, 0.4294, 0.875, 0.4454, 0.8859, 0.4528, 0.8736, 0.4294, 0.875, 0.447, 0.8962, 0.4471, 0.8962, 0.4471, 0.8964, 0.4471, 0.8964, 0.4477, 0.8967, 0.447, 0.8973, 0.4477, 0.8967, 0.4476, 0.8973, 0.447, 0.8973, 0.4448, 0.892, 0.4458, 0.892, 0.4458, 0.892, 0.6944, 0.6656, 0.6942, 0.6666, 0.6934, 0.6656, 0.4385, 0.8782, 0.4385, 0.8774, 0.4385, 0.8774, 0.4388, 0.8779, 0.4391, 0.8782, 0.4385, 0.8782, 0.4321, 0.8803, 0.4321, 0.8811, 0.4315, 0.881, 0.4315, 0.881, 0.4311, 0.8806, 0.4311, 0.8803, 0.4374, 0.8761, 0.4377, 0.8761, 0.4374, 0.8772, 0.4377, 0.8761, 0.4379, 0.8763, 0.4374, 0.8772, 0.4377, 0.8771, 0.438, 0.8772, 0.4374, 0.8772, 0.4476, 0.8973, 0.4474, 0.8983, 0.447, 0.8983, 0.4446, 0.9037, 0.4446, 0.9036, 0.4448, 0.9036, 0.4417, 0.9026, 0.4417, 0.903, 0.4416, 0.9029, 0.4415, 0.9027, 0.4415, 0.9026, 0.4417, 0.9026, 0.4385, 0.9004, 0.4385, 0.9009, 0.4384, 0.9006, 0.4385, 0.9009, 0.4384, 0.9009, 0.4384, 0.9008, 0.4384, 0.9006, 0.4385, 0.9009, 0.4384, 0.9008, 0.4383, 0.9005, 0.4382, 0.9005, 0.4381, 0.9004, 0.4383, 0.9005, 0.4381, 0.9004, 0.4385, 0.9004, 0.4416, 0.9018, 0.4416, 0.9015, 0.4417, 0.9015, 0.4417, 0.8823, 0.4418, 0.8825, 0.4417, 0.8825, 0.447, 0.8983, 0.4474, 0.8983, 0.4474, 0.8986, 0.4474, 0.8986, 0.4474, 0.8994, 0.447, 0.8994, 0.4311, 0.8803, 0.4311, 0.8806, 0.4307, 0.8804, 0.4307, 0.8804, 0.43, 0.8804, 0.43, 0.8803, 0.4342, 0.8852, 0.4338, 0.8846, 0.4342, 0.8846, 0.4471, 0.8954, 0.4471, 0.8962, 0.447, 0.8962, 0.4422, 0.903, 0.4421, 0.9026, 0.4427, 0.9026, 0.4417, 0.9026, 0.4418, 0.9026, 0.4419, 0.9027, 0.4419, 0.9027, 0.4418, 0.903, 0.4417, 0.903, 0.4418, 0.903, 0.4418, 0.9031, 0.4417, 0.903, 0.4385, 0.9004, 0.4393, 0.9004, 0.4387, 0.9008, 0.4393, 0.9004, 0.4393, 0.9006, 0.4388, 0.9009, 0.4393, 0.9006, 0.4394, 0.9008, 0.4393, 0.901, 0.4393, 0.901, 0.4393, 0.9012, 0.4389, 0.9012, 0.4393, 0.9012, 0.4393, 0.9014, 0.4391, 0.9014, 0.4389, 0.9012, 0.4393, 0.9012, 0.4391, 0.9014, 0.4389, 0.9012, 0.4389, 0.9009, 0.4393, 0.901, 0.4393, 0.9006, 0.4393, 0.901, 0.4389, 0.9009, 0.4393, 0.9006, 0.4389, 0.9009, 0.4388, 0.9009, 0.4385, 0.901, 0.4385, 0.9009, 0.4387, 0.9008, 0.4385, 0.9009, 0.4385, 0.9004, 0.4387, 0.9008, 0.4448, 0.8888, 0.4453, 0.8888, 0.4453, 0.889, 0.4453, 0.889, 0.4453, 0.8898, 0.4448, 0.8899, 0.4453, 0.8898, 0.4453, 0.8899, 0.4448, 0.8899, 0.4459, 0.9047, 0.4459, 0.9049, 0.4458, 0.9048, 0.4458, 0.9048, 0.4452, 0.9048, 0.4451, 0.9047, 0.4459, 0.8941, 0.4464, 0.8941, 0.4466, 0.8949, 0.4464, 0.8941, 0.4467, 0.8944, 0.4466, 0.8949, 0.4466, 0.8949, 0.4469, 0.8952, 0.4459, 0.8952, 0.4406, 0.8796, 0.4407, 0.8803, 0.4406, 0.8803, 0.4448, 0.8877, 0.445, 0.8877, 0.4451, 0.888, 0.4451, 0.888, 0.4453, 0.8888, 0.4448, 0.8888, 0.4347, 0.8736, 0.4353, 0.874, 0.4342, 0.874, 0.4438, 0.8856, 0.4443, 0.8856, 0.4444, 0.8858, 0.4444, 0.8858, 0.4448, 0.8862, 0.4438, 0.8867, 0.4448, 0.8862, 0.4448, 0.8867, 0.4438, 0.8867, 0.4328, 0.8726, 0.4327, 0.8729, 0.4321, 0.8729, 0.4448, 0.8909, 0.4449, 0.8909, 0.4449, 0.891, 0.6934, 0.6646, 0.6942, 0.6653, 0.6934, 0.6656, 0.6942, 0.6653, 0.6944, 0.6656, 0.6934, 0.6656, 0.4405, 0.9006, 0.4406, 0.9004, 0.4406, 0.9004, 0.4377, 0.876, 0.4377, 0.8761, 0.4374, 0.8761, 0.4374, 0.8949, 0.4371, 0.8949, 0.4371, 0.8946, 0.4374, 0.8945, 0.4374, 0.8943, 0.4374, 0.8949, 0.4385, 0.8994, 0.4387, 0.8994, 0.4387, 0.8995, 0.4387, 0.8995, 0.4389, 0.8996, 0.4385, 0.9004, 0.4389, 0.8996, 0.4391, 0.8998, 0.4385, 0.9004, 0.4391, 0.8998, 0.4393, 0.9, 0.4393, 0.9004, 0.4393, 0.9004, 0.4393, 0.9004, 0.4385, 0.9004, 0.4385, 0.9004, 0.4385, 0.8994, 0.4387, 0.8995, 0.4459, 0.9015, 0.4467, 0.9015, 0.4465, 0.902, 0.4465, 0.902, 0.4467, 0.9026, 0.4459, 0.9026, 0.4406, 0.8982, 0.4405, 0.8981, 0.4405, 0.8978, 0.4403, 0.8974, 0.4401, 0.8973, 0.4406, 0.8973, 0.4438, 0.9026, 0.4438, 0.9034, 0.4433, 0.9034, 0.4433, 0.9034, 0.4428, 0.9033, 0.4427, 0.9026, 0.4428, 0.9033, 0.4427, 0.9032, 0.4427, 0.9026, 0.447, 0.9004, 0.447, 0.901, 0.4459, 0.9004, 0.447, 0.901, 0.4469, 0.9012, 0.4467, 0.9015, 0.4459, 0.9004, 0.447, 0.901, 0.4459, 0.9015, 0.4386, 0.8992, 0.4387, 0.8994, 0.4385, 0.8994, 0.447, 0.9047, 0.447, 0.9051, 0.4462, 0.9051, 0.4462, 0.9051, 0.4459, 0.9049, 0.4459, 0.9047, 0.4382, 0.8889, 0.4382, 0.8888, 0.4385, 0.8888, 0.43, 0.8804, 0.4298, 0.8804, 0.4297, 0.8803, 0.447, 0.8994, 0.4474, 0.8994, 0.4474, 0.9001, 0.447, 0.9003, 0.447, 0.9004, 0.447, 0.9004, 0.447, 0.8994, 0.4474, 0.9001, 0.447, 0.9003, 0.4328, 0.8837, 0.4328, 0.8835, 0.4332, 0.8835, 0.447, 0.9027, 0.447, 0.9029, 0.4467, 0.9026, 0.447, 0.9029, 0.4469, 0.9031, 0.4467, 0.9026, 0.4469, 0.9031, 0.4468, 0.9036, 0.4459, 0.9036, 0.4459, 0.9036, 0.4459, 0.9026, 0.4467, 0.9026, 0.4459, 0.9026, 0.4467, 0.9026, 0.4467, 0.9026, 0.4417, 0.9026, 0.4417, 0.902, 0.4417, 0.9023, 0.4417, 0.902, 0.4417, 0.902, 0.4417, 0.9023, 0.4364, 0.8856, 0.4364, 0.8864, 0.4359, 0.886, 0.4364, 0.8864, 0.4361, 0.8864, 0.4359, 0.886, 0.4359, 0.886, 0.4353, 0.8857, 0.4353, 0.8856, 0.4417, 0.8825, 0.4418, 0.8825, 0.4417, 0.8835, 0.4418, 0.8825, 0.4421, 0.883, 0.4418, 0.8834, 0.4418, 0.8834, 0.4418, 0.8835, 0.4417, 0.8835, 0.4407, 0.9004, 0.4408, 0.9004, 0.4406, 0.9004, 0.4528, 0.8785, 0.4364, 0.8864, 0.4371, 0.8867, 0.4528, 0.8785, 0.4528, 0.8785, 0.4361, 0.8864, 0.4528, 0.8785, 0.4359, 0.886, 0.4361, 0.8864, 0.4454, 0.8859, 0.4454, 0.8859, 0.4454, 0.8859, 0.4454, 0.8859, 0.43, 0.875, 0.4454, 0.8859, 0.4454, 0.8859, 0.4454, 0.8859, 0.4294, 0.875])
me_plane.materials.append(mat_lowpoly)
me_plane.use_remesh_preserve_volume = False
me_plane.use_remesh_preserve_attributes = False
me_plane.use_mirror_vertex_groups = False
me_plane.update()

# ---- objects
ob_point_003 = bpy.data.objects.new('Point.003', light_point_003)
ob_sweden_flat = bpy.data.objects.new('Sweden Flat', me_plane)
ob_camera = bpy.data.objects.new('Camera', cam_camera)

# ---- transforms, parenting, visibility, modifiers, constraints
ob_point_003.location = (-4.86, 6.377, 6.965)
ob_point_003.lineart.crease_threshold = 0.0
ob_sweden_flat.location = (0.0, 0.0, 0.0)
ob_sweden_flat.lineart.crease_threshold = 0.0
ob_camera.location = (0.8001, -5.213, 7.163)
ob_camera.rotation_euler = (0.5981, -0.00338, 0.1811)
ob_camera.lock_rotations_4d = False
ob_camera.empty_display_type = 'ARROWS'
ob_camera.color = (0.0, 0.0, 0.0, 0.0)
ob_camera.display_type = 'WIRE'
ob_camera.lineart.crease_threshold = 0.0

# ---- collection membership
scene.collection.objects.link(ob_point_003)
scene.collection.objects.link(ob_sweden_flat)
scene.collection.objects.link(ob_camera)

# ---- scene / render settings (as saved in the file)
scene.camera = ob_camera
scene.frame_start = 1; scene.frame_end = 250; scene.frame_set(0)
scene.render.engine = 'BLENDER_EEVEE_NEXT'
scene.render.resolution_percentage = 50
scene.render.dither_intensity = 0.0
scene.cycles.use_denoising = False
scene.cycles.samples = 128
scene.cycles.sampling_pattern = 'TABULATED_SOBOL'
scene.cycles.use_adaptive_sampling = False
scene.cycles.use_light_tree = False
scene.cycles.blur_glossy = 0.0
scene.cycles.sample_clamp_indirect = 0.0
scene.view_settings.view_transform = 'Standard'
bpy.context.view_layer.update()
